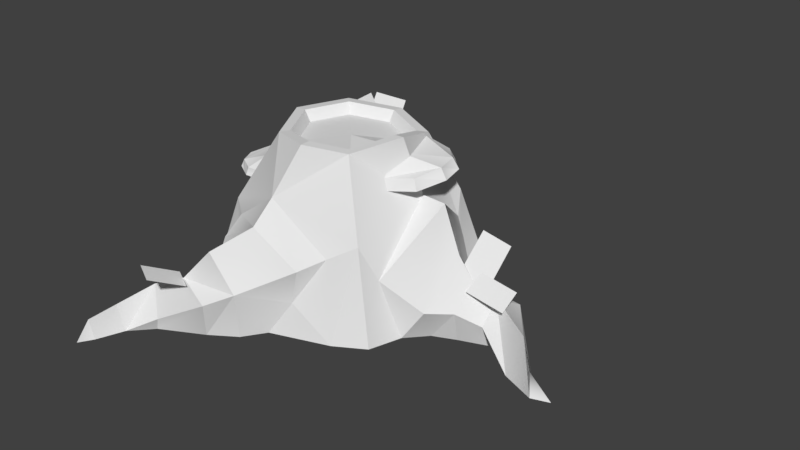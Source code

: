 # Source: Trunk.blend  (saved by Blender 2.78.0; exported with 4.5.12 LTS)
import bpy
from mathutils import Matrix  # noqa: F401  (used for matrix-valued properties, if any)

bpy.ops.wm.read_factory_settings(use_empty=True)
scene = bpy.context.scene
scene.name = 'Scene'

# ---- collections
col_collection_1 = bpy.data.collections.new('Collection 1'); scene.collection.children.link(col_collection_1)

# ---- world
world_world = bpy.data.worlds.new('World'); scene.world = world_world
world_world.color = (0.05088, 0.05088, 0.05088)
world_world.use_sun_shadow = False
world_world.sun_shadow_jitter_overblur = 0.0
world_world.cycles.sampling_method = 'MANUAL'

# ---- meshes
me_untitled_027 = bpy.data.meshes.new('Untitled.027')
me_untitled_027.from_pydata([(-0.3418, 0.2885, 0.03119), (-0.4026, 0.2586, 0.07123), (-0.3903, 0.2557, 0.1048), (-0.3181, 0.2839, 0.09646), (-0.3528, 0.2646, -0.0009615), (-0.3876, 0.2623, 0.02797), (-0.3509, 0.2541, 0.1288), (-0.3056, 0.2554, 0.1286), (0.01542, 0.3548, 0.01614), (0.09576, 0.3285, -0.0241), (0.08726, 0.3325, -0.07663), (-0.001094, 0.3612, -0.08589), (0.01018, 0.3111, 0.06746), (0.06864, 0.3158, 0.03519), (0.04313, 0.327, -0.1224), (-0.02259, 0.3239, -0.135), (-0.0581, 0.35, 0.09982), (-0.1283, 0.36, 0.135), (-0.01572, 0.3635, 0.01498), (-0.03307, 0.3407, -0.07204), (-0.1275, 0.3487, -0.1147), (-0.2281, 0.3506, -0.0883), (-0.2667, 0.3505, 0.004124), (-0.2114, 0.3501, 0.1021), (-0.1336, 0.3555, 0.01012), (-0.4102, 0.241, 0.07237), (-0.3575, 0.2423, 0.02255), (-0.3244, 0.235, 0.1136), (-0.3969, 0.2377, 0.1089), (-0.3935, 0.2452, 0.02513), (-0.3556, 0.2469, -0.006313), (-0.3044, 0.2375, 0.1345), (-0.3536, 0.2359, 0.1347), (0.1104, 0.3024, -0.02473), (0.02736, 0.2817, 0.03309), (0.004317, 0.2916, -0.1092), (0.1011, 0.307, -0.08183), (0.07956, 0.2892, 0.03983), (0.01601, 0.2845, 0.07491), (-0.01962, 0.2989, -0.1452), (0.05183, 0.302, -0.1315), (0.1676, 0.175, -0.08866), (0.2316, 0.1485, -0.1068), (0.1771, 0.1112, 0.01052), (0.241, 0.08393, -0.007662), (-0.2429, 0.3165, -0.3139), (-0.3064, 0.3343, -0.2764), (-0.202, 0.2564, -0.2171), (-0.2655, 0.274, -0.1796), (-0.2709, 0.3585, -0.2145), (-0.2789, 0.3498, -0.1586), (-0.2297, 0.2691, -0.2263), (-0.2377, 0.261, -0.1705), (-0.364, 0.1264, 0.4486), (-0.3129, 0.1186, 0.4737), (-0.3322, 0.08714, 0.3692), (-0.2812, 0.07929, 0.3942), (0.302, 0.09095, -0.03081), (0.3019, 0.06314, 0.02119), (0.2091, 0.1113, -0.02458), (0.209, 0.08374, 0.02743), (0.103, -0.03123, -0.1037), (0.09583, 0.1228, -0.1128), (0.1463, 0.06864, -0.07444), (0.1439, -0.03793, -0.05742), (0.1167, 0.2534, -0.0117), (0.1646, 0.1459, -0.004771), (0.06617, 0.1125, 0.1503), (0.1499, 0.03879, 0.09896), (0.1005, -0.0356, 0.1154), (0.1403, -0.04052, 0.06025), (0.3575, -0.0534, -0.008815), (0.3705, 0.04254, 0.03986), (0.4206, -0.0001826, 0.08784), (0.4215, -0.05563, 0.0675), (0.3468, -0.05413, 0.06487), (0.4293, -0.05572, 0.09713), (0.2689, 0.0169, -0.09796), (0.2701, -0.04734, -0.08449), (0.2578, 0.06516, -0.01917), (0.2538, 0.01066, 0.02538), (0.2582, -0.0505, -0.002943), (0.1949, -0.04236, -0.06853), (0.1976, 0.04616, -0.07), (0.2091, 0.09736, 0.001427), (0.198, 0.03425, 0.05243), (0.1907, -0.04548, 0.03007), (0.0558, 0.2564, -0.012), (0.06131, 0.1579, -0.1364), (-0.3524, 0.1256, -0.1236), (-0.3594, 0.07153, -0.2182), (-0.3481, -0.03717, -0.2302), (-0.3751, -0.02905, -0.158), (-0.2337, 0.265, -0.1984), (-0.2821, 0.1375, -0.2681), (-0.08711, 0.1522, -0.2499), (-0.194, 0.07044, -0.3163), (-0.3936, -0.05388, -0.4372), (-0.3658, 0.0008998, -0.4399), (-0.3964, -0.02265, -0.5356), (-0.427, -0.05718, -0.5389), (-0.3311, -0.0539, -0.4614), (-0.3834, -0.05713, -0.5414), (-0.3655, 0.009939, -0.3117), (-0.3671, -0.04756, -0.3284), (-0.2996, 0.05956, -0.3308), (-0.2541, 0.01269, -0.3666), (-0.2904, -0.04862, -0.3639), (-0.3383, 0.04227, -0.2617), (-0.3385, -0.04206, -0.2772), (-0.2639, 0.09992, -0.3004), (-0.2049, 0.04137, -0.3458), (-0.2376, -0.0437, -0.3364), (-0.2215, -0.03977, -0.303), (-0.2192, 0.305, -0.1578), (-0.08477, 0.05301, 0.266), (-0.06502, 0.1379, 0.2681), (-0.1717, 0.07888, 0.355), (-0.1775, -0.03487, 0.3424), (-0.1322, -0.02731, 0.297), (-0.19, 0.2067, 0.2699), (-0.2447, 0.161, 0.3532), (-0.3302, 0.1213, 0.232), (-0.3051, 0.05498, 0.297), (-0.312, -0.035, 0.2348), (-0.3165, -0.04169, 0.2985), (-0.4411, 0.007509, 0.4716), (-0.4612, -0.0101, 0.5356), (-0.4456, -0.0563, 0.5363), (-0.4186, -0.05463, 0.4713), (-0.465, -0.0543, 0.4677), (-0.4711, -0.05624, 0.5395), (-0.3687, -0.05333, 0.4202), (-0.3549, -0.01894, 0.427), (-0.3973, 0.04265, 0.3922), (-0.4421, 0.001266, 0.3844), (-0.4282, -0.05291, 0.3919), (-0.2299, 0.0493, 0.3964), (-0.2516, -0.04363, 0.3752), (-0.3053, 0.08669, 0.3807), (-0.3886, 0.01795, 0.3239), (-0.3717, -0.04761, 0.338), (-0.316, 0.1677, 0.1903), (-0.1755, 0.265, 0.2236), (-0.02332, 0.1621, 0.2185), (0.4711, -0.058, 0.07978), (-0.1839, -0.03401, -0.2683), (-0.4233, -0.058, -0.5684), (-0.4682, -0.058, 0.5684), (0.03832, 0.1993, 0.1849), (-0.03298, 0.3754, 0.1297), (-0.1266, 0.3873, 0.1766), (0.0235, 0.3933, 0.0166), (0.0003834, 0.363, -0.09938), (0.04441, 0.2112, -0.1665), (-0.1254, 0.3722, -0.1562), (-0.2595, 0.3748, -0.121), (-0.3956, 0.2107, 0.01037), (-0.311, 0.3749, 0.002129), (-0.3675, 0.1803, 0.1517), (-0.2373, 0.3738, 0.1327), (0.0975, -0.02261, -0.2215), (0.01638, -0.0218, 0.2546), (0.07943, -0.03093, 0.2019), (-0.4701, -0.01246, 0.009473), (-0.4369, -0.03172, 0.1786), (-0.05757, -0.02581, -0.2973), (-0.04861, 0.3764, 0.1111), (-0.1277, 0.387, 0.1507), (-0.000893, 0.3918, 0.01559), (-0.02042, 0.366, -0.08237), (-0.1267, 0.3743, -0.1304), (-0.24, 0.3766, -0.1007), (-0.2834, 0.3763, 0.00337), (-0.2212, 0.3759, 0.1136), (-0.0581, 0.35, 0.09982), (-0.1283, 0.36, 0.135), (-0.01572, 0.3635, 0.01498), (-0.03307, 0.3407, -0.07204), (-0.1275, 0.3487, -0.1147), (-0.2281, 0.3506, -0.0883), (-0.2667, 0.3505, 0.004124), (-0.2114, 0.3501, 0.1021)], [], [(2, 3, 0), (0, 1, 2), (1, 0, 4), (4, 5, 1), (3, 2, 6), (6, 7, 3), (10, 11, 8), (8, 9, 10), (9, 8, 12), (12, 13, 9), (11, 10, 14), (14, 15, 11), (17, 16, 24, 23), (16, 18, 24), (18, 19, 24), (24, 19, 20, 21), (24, 21, 22, 23), (27, 28, 25), (25, 26, 27), (26, 25, 29), (29, 30, 26), (28, 27, 31), (31, 32, 28), (35, 36, 33), (33, 34, 35), (34, 33, 37), (37, 38, 34), (36, 35, 39), (39, 40, 36), (5, 4, 30), (30, 29, 5), (13, 12, 38), (38, 37, 13), (1, 25, 28), (28, 2, 1), (2, 28, 32), (32, 6, 2), (25, 1, 5), (5, 29, 25), (9, 33, 36), (36, 10, 9), (10, 36, 40), (40, 14, 10), (33, 9, 13), (13, 37, 33), (7, 6, 32), (32, 31, 7), (15, 14, 40), (40, 39, 15), (41, 42, 44), (44, 43, 41), (45, 46, 48), (48, 47, 45), (49, 50, 52), (52, 51, 49), (53, 54, 56), (56, 55, 53), (57, 58, 60), (60, 59, 57), (62, 63, 61, 88), (61, 63, 64), (63, 62, 65, 66), (68, 66, 65, 67), (69, 68, 67), (68, 69, 70, 85), (73, 74, 71), (72, 73, 71, 77), (76, 73, 72), (75, 76, 72, 79), (77, 71, 78), (77, 79, 72), (79, 80, 75), (81, 75, 80), (77, 78, 82), (83, 77, 82, 64), (84, 79, 77, 83), (79, 84, 85, 80), (85, 86, 81, 80), (64, 63, 83), (84, 83, 63), (63, 66, 84), (84, 66, 68, 85), (70, 86, 85), (67, 65, 87), (65, 62, 88), (88, 87, 65), (91, 92, 89), (89, 90, 91), (93, 90, 89, 114), (93, 94, 90), (94, 93, 95, 96), (99, 100, 97), (98, 99, 97, 103), (102, 99, 98), (101, 102, 98, 105), (103, 97, 104), (103, 105, 98), (105, 106, 101), (107, 101, 106), (104, 109, 108, 103), (103, 108, 110, 105), (105, 110, 111, 106), (107, 106, 111, 112), (109, 91, 90), (90, 108, 109), (110, 108, 90, 94), (111, 110, 94, 96), (111, 96, 113), (113, 112, 111), (95, 93, 114), (115, 116, 117), (115, 117, 118, 119), (121, 117, 116, 120), (123, 121, 120), (120, 122, 123), (124, 123, 122), (124, 125, 123), (128, 129, 126, 127), (130, 127, 126, 135), (130, 131, 127), (129, 132, 133), (129, 133, 134), (134, 126, 129), (126, 134, 135), (136, 130, 135), (132, 138, 137, 133), (137, 139, 134, 133), (135, 134, 139, 140), (135, 140, 141, 136), (138, 118, 117), (117, 137, 138), (139, 137, 117), (117, 121, 139), (140, 139, 121), (121, 123, 140), (141, 140, 123), (123, 125, 141), (120, 143, 142), (142, 122, 120), (116, 144, 143, 120), (124, 122, 142), (74, 73, 145), (73, 76, 145), (96, 95, 146, 113), (100, 99, 147), (99, 102, 147), (128, 127, 148), (127, 131, 148), (115, 144, 116), (149, 150, 143, 144), (143, 150, 151), (149, 67, 87, 150), (87, 152, 150), (153, 152, 87, 88), (88, 154, 153), (155, 153, 154, 95), (155, 95, 114, 156), (89, 156, 114), (158, 156, 89, 157), (160, 158, 157, 159), (159, 142, 143, 160), (143, 151, 160), (154, 88, 61, 161), (149, 162, 163), (159, 157, 164, 165), (164, 157, 89, 92), (146, 95, 166), (161, 166, 95, 154), (159, 165, 124, 142), (163, 69, 67, 149), (162, 149, 144, 115), (115, 119, 162), (167, 168, 151, 150), (169, 167, 150, 152), (170, 169, 152, 153), (171, 170, 153, 155), (172, 171, 155, 156), (173, 172, 156, 158), (174, 173, 158, 160), (168, 174, 160, 151), (175, 176, 168, 167), (177, 175, 167, 169), (178, 177, 169, 170), (179, 178, 170, 171), (180, 179, 171, 172), (181, 180, 172, 173), (182, 181, 173, 174), (176, 182, 174, 168)])
_k = set([(16, 17), (16, 18), (17, 23), (18, 19), (19, 20), (20, 21), (21, 22), (22, 23), (150, 151), (150, 152), (151, 160), (152, 153), (153, 155), (155, 156), (156, 158), (158, 160), (167, 168), (167, 169), (168, 174), (169, 170), (170, 171), (171, 172), (172, 173), (173, 174), (175, 176), (175, 177), (176, 182), (177, 178), (178, 179), (179, 180), (180, 181), (181, 182)])
me_untitled_027.attributes.new('sharp_edge', 'BOOLEAN', 'EDGE').data.foreach_set('value', [ (min(e.vertices), max(e.vertices)) in _k for e in me_untitled_027.edges])
_uv = me_untitled_027.uv_layers.new(name='map1')
_uv.uv.foreach_set('vector', [0.3039, 0.4589, 0.2502, 0.4724, 0.2508, 0.4161, 0.2508, 0.4161, 0.3043, 0.4265, 0.3039, 0.4589, 0.3043, 0.4265, 0.2508, 0.4161, 0.2512, 0.3895, 0.2512, 0.3895, 0.2817, 0.3946, 0.3043, 0.4265, 0.2502, 0.4724, 0.3039, 0.4589, 0.2801, 0.4886, 0.2801, 0.4886, 0.2505, 0.4965, 0.2502, 0.4724, 0.3039, 0.4589, 0.2502, 0.4724, 0.2508, 0.4161, 0.2508, 0.4161, 0.3043, 0.4265, 0.3039, 0.4589, 0.3043, 0.4265, 0.2508, 0.4161, 0.2512, 0.3895, 0.2512, 0.3895, 0.2817, 0.3946, 0.3043, 0.4265, 0.2502, 0.4724, 0.3039, 0.4589, 0.2801, 0.4886, 0.2801, 0.4886, 0.2505, 0.4965, 0.2502, 0.4724, 0.08032, 0.1979, 0.04178, 0.1611, 0.1156, 0.1291, 0.1399, 0.2049, 0.04178, 0.1611, 0.03879, 0.09953, 0.1156, 0.1291, 0.03879, 0.09953, 0.07808, 0.05655, 0.1156, 0.1291, 0.1156, 0.1291, 0.07808, 0.05655, 0.1484, 0.05153, 0.199, 0.09577, 0.1156, 0.1291, 0.199, 0.09577, 0.1993, 0.1608, 0.1399, 0.2049, 0.2543, 0.4826, 0.3105, 0.46, 0.3108, 0.4253, 0.3108, 0.4253, 0.2552, 0.4043, 0.2543, 0.4826, 0.2552, 0.4043, 0.3108, 0.4253, 0.2869, 0.3896, 0.2869, 0.3896, 0.2529, 0.3849, 0.2552, 0.4043, 0.3105, 0.46, 0.2543, 0.4826, 0.2522, 0.5008, 0.2522, 0.5008, 0.2852, 0.4926, 0.3105, 0.46, 0.2543, 0.4826, 0.3105, 0.46, 0.3108, 0.4253, 0.3108, 0.4253, 0.2552, 0.4043, 0.2543, 0.4826, 0.2552, 0.4043, 0.3108, 0.4253, 0.2869, 0.3896, 0.2869, 0.3896, 0.2529, 0.3849, 0.2552, 0.4043, 0.3105, 0.46, 0.2543, 0.4826, 0.2522, 0.5008, 0.2522, 0.5008, 0.2852, 0.4926, 0.3105, 0.46, 0.2817, 0.3946, 0.2512, 0.3895, 0.2529, 0.3849, 0.2529, 0.3849, 0.2869, 0.3896, 0.2817, 0.3946, 0.2817, 0.3946, 0.2512, 0.3895, 0.2529, 0.3849, 0.2529, 0.3849, 0.2869, 0.3896, 0.2817, 0.3946, 0.3043, 0.4265, 0.3108, 0.4253, 0.3105, 0.46, 0.3105, 0.46, 0.3039, 0.4589, 0.3043, 0.4265, 0.3039, 0.4589, 0.3105, 0.46, 0.2852, 0.4926, 0.2852, 0.4926, 0.2801, 0.4886, 0.3039, 0.4589, 0.3108, 0.4253, 0.3043, 0.4265, 0.2817, 0.3946, 0.2817, 0.3946, 0.2869, 0.3896, 0.3108, 0.4253, 0.3043, 0.4265, 0.3108, 0.4253, 0.3105, 0.46, 0.3105, 0.46, 0.3039, 0.4589, 0.3043, 0.4265, 0.3039, 0.4589, 0.3105, 0.46, 0.2852, 0.4926, 0.2852, 0.4926, 0.2801, 0.4886, 0.3039, 0.4589, 0.3108, 0.4253, 0.3043, 0.4265, 0.2817, 0.3946, 0.2817, 0.3946, 0.2869, 0.3896, 0.3108, 0.4253, 0.2505, 0.4965, 0.2801, 0.4886, 0.2852, 0.4926, 0.2852, 0.4926, 0.2522, 0.5008, 0.2505, 0.4965, 0.2505, 0.4965, 0.2801, 0.4886, 0.2852, 0.4926, 0.2852, 0.4926, 0.2522, 0.5008, 0.2505, 0.4965, 0.3692, 0.4596, 0.3948, 0.4596, 0.3948, 0.5, 0.3948, 0.5, 0.3692, 0.5, 0.3692, 0.4596, 0.3692, 0.4596, 0.3948, 0.4596, 0.3948, 0.5, 0.3948, 0.5, 0.3692, 0.5, 0.3692, 0.4596, 0.3692, 0.4596, 0.3948, 0.4596, 0.3948, 0.5, 0.3948, 0.5, 0.3692, 0.5, 0.3692, 0.4596, 0.3692, 0.4596, 0.3948, 0.4596, 0.3948, 0.5, 0.3948, 0.5, 0.3692, 0.5, 0.3692, 0.4596, 0.3692, 0.4596, 0.3948, 0.4596, 0.3948, 0.5, 0.3948, 0.5, 0.3692, 0.5, 0.3692, 0.4596, 0.2523, 0.7034, 0.2493, 0.6844, 0.2833, 0.6891, 0.2524, 0.7159, 0.2833, 0.6891, 0.2493, 0.6844, 0.2727, 0.6757, 0.2493, 0.6844, 0.2523, 0.7034, 0.2231, 0.7184, 0.2223, 0.6889, 0.1865, 0.6747, 0.2223, 0.6889, 0.2231, 0.7184, 0.1875, 0.7013, 0.1606, 0.6731, 0.1865, 0.6747, 0.1875, 0.7013, 0.1865, 0.6747, 0.1606, 0.6731, 0.1705, 0.6592, 0.1986, 0.664, 0.219, 0.6053, 0.2296, 0.5973, 0.245, 0.6187, 0.22, 0.6247, 0.219, 0.6053, 0.245, 0.6187, 0.2437, 0.6527, 0.2096, 0.5957, 0.219, 0.6053, 0.22, 0.6247, 0.1989, 0.6163, 0.2096, 0.5957, 0.22, 0.6247, 0.2213, 0.6576, 0.2437, 0.6527, 0.245, 0.6187, 0.2566, 0.6461, 0.2437, 0.6527, 0.2213, 0.6576, 0.22, 0.6247, 0.2213, 0.6576, 0.2044, 0.6486, 0.1989, 0.6163, 0.1897, 0.6374, 0.1989, 0.6163, 0.2044, 0.6486, 0.2437, 0.6527, 0.2566, 0.6461, 0.2648, 0.6646, 0.2431, 0.6711, 0.2437, 0.6527, 0.2648, 0.6646, 0.2727, 0.6757, 0.2191, 0.6726, 0.2213, 0.6576, 0.2437, 0.6527, 0.2431, 0.6711, 0.2213, 0.6576, 0.2191, 0.6726, 0.1986, 0.664, 0.2044, 0.6486, 0.1986, 0.664, 0.1816, 0.6507, 0.1897, 0.6374, 0.2044, 0.6486, 0.2727, 0.6757, 0.2493, 0.6844, 0.2431, 0.6711, 0.2191, 0.6726, 0.2431, 0.6711, 0.2493, 0.6844, 0.2493, 0.6844, 0.2223, 0.6889, 0.2191, 0.6726, 0.2191, 0.6726, 0.2223, 0.6889, 0.1865, 0.6747, 0.1986, 0.664, 0.1705, 0.6592, 0.1816, 0.6507, 0.1986, 0.664, 0.1875, 0.7013, 0.2231, 0.7184, 0.225, 0.7347, 0.2231, 0.7184, 0.2523, 0.7034, 0.2524, 0.7159, 0.2524, 0.7159, 0.225, 0.7347, 0.2231, 0.7184, 0.3604, 0.6771, 0.3747, 0.6901, 0.3656, 0.7184, 0.3656, 0.7184, 0.3491, 0.694, 0.3604, 0.6771, 0.3335, 0.7344, 0.3491, 0.694, 0.3656, 0.7184, 0.3369, 0.7491, 0.3335, 0.7344, 0.3275, 0.6976, 0.3491, 0.694, 0.3275, 0.6976, 0.3335, 0.7344, 0.2898, 0.7073, 0.2984, 0.6805, 0.3228, 0.614, 0.331, 0.6075, 0.3343, 0.6339, 0.3214, 0.6382, 0.3228, 0.614, 0.3343, 0.6339, 0.3361, 0.6665, 0.3163, 0.6087, 0.3228, 0.614, 0.3214, 0.6382, 0.3082, 0.6292, 0.3163, 0.6087, 0.3214, 0.6382, 0.3202, 0.6725, 0.3361, 0.6665, 0.3343, 0.6339, 0.3444, 0.6574, 0.3361, 0.6665, 0.3202, 0.6725, 0.3214, 0.6382, 0.3202, 0.6725, 0.3031, 0.6601, 0.3082, 0.6292, 0.293, 0.6435, 0.3082, 0.6292, 0.3031, 0.6601, 0.3444, 0.6574, 0.3515, 0.6692, 0.341, 0.6817, 0.3361, 0.6665, 0.3361, 0.6665, 0.341, 0.6817, 0.3185, 0.6862, 0.3202, 0.6725, 0.3202, 0.6725, 0.3185, 0.6862, 0.2985, 0.6712, 0.3031, 0.6601, 0.293, 0.6435, 0.3031, 0.6601, 0.2985, 0.6712, 0.2858, 0.6529, 0.3515, 0.6692, 0.3604, 0.6771, 0.3491, 0.694, 0.3491, 0.694, 0.341, 0.6817, 0.3515, 0.6692, 0.3185, 0.6862, 0.341, 0.6817, 0.3491, 0.694, 0.3275, 0.6976, 0.2985, 0.6712, 0.3185, 0.6862, 0.3275, 0.6976, 0.2984, 0.6805, 0.2985, 0.6712, 0.2984, 0.6805, 0.2779, 0.6558, 0.2779, 0.6558, 0.2858, 0.6529, 0.2985, 0.6712, 0.2898, 0.7073, 0.3335, 0.7344, 0.3369, 0.7491, 0.1827, 0.6835, 0.1632, 0.6958, 0.1496, 0.6702, 0.1827, 0.6835, 0.1496, 0.6702, 0.1695, 0.6497, 0.1823, 0.6601, 0.1224, 0.6799, 0.1496, 0.6702, 0.1632, 0.6958, 0.1237, 0.7092, 0.09258, 0.6704, 0.1224, 0.6799, 0.1237, 0.7092, 0.1237, 0.7092, 0.08881, 0.6923, 0.09258, 0.6704, 0.06294, 0.6724, 0.09258, 0.6704, 0.08881, 0.6923, 0.06294, 0.6724, 0.07242, 0.6602, 0.09258, 0.6704, 0.1107, 0.5903, 0.1188, 0.6075, 0.1035, 0.6127, 0.1023, 0.5971, 0.08762, 0.6063, 0.1023, 0.5971, 0.1035, 0.6127, 0.09304, 0.6297, 0.08762, 0.6063, 0.09569, 0.5884, 0.1023, 0.5971, 0.1188, 0.6075, 0.1304, 0.6198, 0.1252, 0.6277, 0.1188, 0.6075, 0.1252, 0.6277, 0.1066, 0.6361, 0.1066, 0.6361, 0.1035, 0.6127, 0.1188, 0.6075, 0.1035, 0.6127, 0.1066, 0.6361, 0.09304, 0.6297, 0.08059, 0.626, 0.08762, 0.6063, 0.09304, 0.6297, 0.1304, 0.6198, 0.1546, 0.6366, 0.1403, 0.6557, 0.1252, 0.6277, 0.1403, 0.6557, 0.1178, 0.6578, 0.1066, 0.6361, 0.1252, 0.6277, 0.09304, 0.6297, 0.1066, 0.6361, 0.1178, 0.6578, 0.09205, 0.6479, 0.09304, 0.6297, 0.09205, 0.6479, 0.07608, 0.6447, 0.08059, 0.626, 0.1546, 0.6366, 0.1695, 0.6497, 0.1496, 0.6702, 0.1496, 0.6702, 0.1403, 0.6557, 0.1546, 0.6366, 0.1178, 0.6578, 0.1403, 0.6557, 0.1496, 0.6702, 0.1496, 0.6702, 0.1224, 0.6799, 0.1178, 0.6578, 0.09205, 0.6479, 0.1178, 0.6578, 0.1224, 0.6799, 0.1224, 0.6799, 0.09258, 0.6704, 0.09205, 0.6479, 0.07608, 0.6447, 0.09205, 0.6479, 0.09258, 0.6704, 0.09258, 0.6704, 0.07242, 0.6602, 0.07608, 0.6447, 0.1237, 0.7092, 0.1219, 0.7236, 0.08833, 0.7068, 0.08833, 0.7068, 0.08881, 0.6923, 0.1237, 0.7092, 0.1632, 0.6958, 0.1621, 0.7117, 0.1219, 0.7236, 0.1237, 0.7092, 0.06294, 0.6724, 0.08881, 0.6923, 0.08833, 0.7068, 0.2296, 0.5973, 0.219, 0.6053, 0.2192, 0.589, 0.219, 0.6053, 0.2096, 0.5957, 0.2192, 0.589, 0.2984, 0.6805, 0.2898, 0.7073, 0.2691, 0.6627, 0.2779, 0.6558, 0.331, 0.6075, 0.3228, 0.614, 0.3265, 0.6026, 0.3228, 0.614, 0.3163, 0.6087, 0.3265, 0.6026, 0.1107, 0.5903, 0.1023, 0.5971, 0.102, 0.5844, 0.1023, 0.5971, 0.09569, 0.5884, 0.102, 0.5844, 0.1827, 0.6835, 0.1621, 0.7117, 0.1632, 0.6958, 0.179, 0.7205, 0.17, 0.7614, 0.1219, 0.7236, 0.1621, 0.7117, 0.1219, 0.7236, 0.17, 0.7614, 0.1335, 0.755, 0.179, 0.7205, 0.1875, 0.7013, 0.225, 0.7347, 0.17, 0.7614, 0.225, 0.7347, 0.2164, 0.7648, 0.17, 0.7614, 0.259, 0.7628, 0.2164, 0.7648, 0.225, 0.7347, 0.2524, 0.7159, 0.2524, 0.7159, 0.2663, 0.7248, 0.259, 0.7628, 0.3073, 0.7637, 0.259, 0.7628, 0.2663, 0.7248, 0.2898, 0.7073, 0.3073, 0.7637, 0.2898, 0.7073, 0.3369, 0.7491, 0.355, 0.77, 0.3656, 0.7184, 0.355, 0.77, 0.3369, 0.7491, 0.04577, 0.7552, 0.008659, 0.7691, 0.01168, 0.7114, 0.0433, 0.7155, 0.09233, 0.7539, 0.04577, 0.7552, 0.0433, 0.7155, 0.07354, 0.7058, 0.07354, 0.7058, 0.08833, 0.7068, 0.1219, 0.7236, 0.09233, 0.7539, 0.1219, 0.7236, 0.1335, 0.755, 0.09233, 0.7539, 0.2663, 0.7248, 0.2524, 0.7159, 0.2074, 0.6806, 0.2319, 0.6655, 0.179, 0.7205, 0.1598, 0.6641, 0.1794, 0.6636, 0.07354, 0.7058, 0.0433, 0.7155, 0.04701, 0.6616, 0.08775, 0.6569, 0.04701, 0.6616, 0.0433, 0.7155, 0.01168, 0.7114, 0.007088, 0.6773, 0.3058, 0.6678, 0.2898, 0.7073, 0.2734, 0.6627, 0.2319, 0.6655, 0.2734, 0.6627, 0.2898, 0.7073, 0.2663, 0.7248, 0.07354, 0.7058, 0.08775, 0.6569, 0.1199, 0.6663, 0.08833, 0.7068, 0.1794, 0.6636, 0.203, 0.6678, 0.1875, 0.7013, 0.179, 0.7205, 0.1598, 0.6641, 0.179, 0.7205, 0.1621, 0.7117, 0.1356, 0.6859, 0.1356, 0.6859, 0.1207, 0.6687, 0.1598, 0.6641, 0.1704, 0.767, 0.1333, 0.7614, 0.1335, 0.755, 0.17, 0.7614, 0.2157, 0.7706, 0.1704, 0.767, 0.17, 0.7614, 0.2164, 0.7648, 0.2579, 0.7694, 0.2157, 0.7706, 0.2164, 0.7648, 0.259, 0.7628, 0.3048, 0.7696, 0.2579, 0.7694, 0.259, 0.7628, 0.3073, 0.7637, 0.3514, 0.7756, 0.3048, 0.7696, 0.3073, 0.7637, 0.355, 0.77, 0.04774, 0.7607, 0.01248, 0.7726, 0.008659, 0.7691, 0.04577, 0.7552, 0.09317, 0.7597, 0.04774, 0.7607, 0.04577, 0.7552, 0.09233, 0.7539, 0.1333, 0.7614, 0.09317, 0.7597, 0.09233, 0.7539, 0.1335, 0.755, 0.1693, 0.5236, 0.1329, 0.5185, 0.1333, 0.5112, 0.1704, 0.5169, 0.2163, 0.5277, 0.1693, 0.5236, 0.1704, 0.5169, 0.2157, 0.5204, 0.2586, 0.5262, 0.2163, 0.5277, 0.2157, 0.5204, 0.2579, 0.5193, 0.303, 0.5266, 0.2586, 0.5262, 0.2579, 0.5193, 0.3048, 0.5195, 0.3471, 0.5323, 0.303, 0.5266, 0.3048, 0.5195, 0.3514, 0.5255, 0.04936, 0.517, 0.01603, 0.5272, 0.01248, 0.5225, 0.04774, 0.5106, 0.093, 0.5162, 0.04936, 0.517, 0.04774, 0.5106, 0.09317, 0.5095, 0.1329, 0.5185, 0.093, 0.5162, 0.09317, 0.5095, 0.1333, 0.5112])
_uv.active_render = True
_uv = me_untitled_027.uv_layers.new(name='uvSet')
_uv.uv.foreach_set('vector', [0.8037, 0.9043, 0.8397, 0.8853, 0.835, 0.9504, 0.835, 0.9504, 0.7944, 0.9266, 0.8037, 0.9043, 0.7944, 0.9266, 0.835, 0.9504, 0.8137, 0.9813, 0.8137, 0.9813, 0.794, 0.9575, 0.7944, 0.9266, 0.8397, 0.8853, 0.8037, 0.9043, 0.8059, 0.8731, 0.8059, 0.8731, 0.8276, 0.8506, 0.8397, 0.8853, 0.9208, 0.8276, 0.9651, 0.7909, 0.9752, 0.8903, 0.9752, 0.8903, 0.9127, 0.8647, 0.9208, 0.8276, 0.9127, 0.8647, 0.9752, 0.8903, 0.9502, 0.9418, 0.9502, 0.9418, 0.9185, 0.9097, 0.9127, 0.8647, 0.9651, 0.7909, 0.9208, 0.8276, 0.914, 0.7831, 0.914, 0.7831, 0.9358, 0.7433, 0.9651, 0.7909, 0.1576, 0.9475, 0.119, 0.9879, 0.08539, 0.9105, 0.1649, 0.8849, 0.119, 0.9879, 0.05434, 0.991, 0.08539, 0.9105, 0.05434, 0.991, 0.009238, 0.9498, 0.08539, 0.9105, 0.08539, 0.9105, 0.009238, 0.9498, 0.003968, 0.8761, 0.05039, 0.8229, 0.08539, 0.9105, 0.05039, 0.8229, 0.1186, 0.8226, 0.1649, 0.8849, 0.7607, 0.863, 0.7914, 0.9002, 0.7817, 0.9237, 0.7817, 0.9237, 0.7515, 0.9524, 0.7607, 0.863, 0.7515, 0.9524, 0.7817, 0.9237, 0.7792, 0.9576, 0.7792, 0.9576, 0.7524, 0.9735, 0.7515, 0.9524, 0.7914, 0.9002, 0.7607, 0.863, 0.7697, 0.8438, 0.7697, 0.8438, 0.7922, 0.8676, 0.7914, 0.9002, 0.8435, 0.7849, 0.9028, 0.8276, 0.8956, 0.8625, 0.8956, 0.8625, 0.8529, 0.9101, 0.8435, 0.7849, 0.8529, 0.9101, 0.8956, 0.8625, 0.8968, 0.9116, 0.8968, 0.9116, 0.857, 0.9413, 0.8529, 0.9101, 0.9028, 0.8276, 0.8435, 0.7849, 0.8487, 0.751, 0.8487, 0.751, 0.8917, 0.7791, 0.9028, 0.8276, 0.794, 0.9575, 0.8137, 0.9813, 0.8025, 0.9889, 0.8025, 0.9889, 0.7792, 0.9576, 0.794, 0.9575, 0.9185, 0.9097, 0.9502, 0.9418, 0.9357, 0.9574, 0.9357, 0.9574, 0.8968, 0.9116, 0.9185, 0.9097, 0.7944, 0.9266, 0.7817, 0.9237, 0.7914, 0.9002, 0.7914, 0.9002, 0.8037, 0.9043, 0.7944, 0.9266, 0.8037, 0.9043, 0.7914, 0.9002, 0.7922, 0.8676, 0.7922, 0.8676, 0.8059, 0.8731, 0.8037, 0.9043, 0.7817, 0.9237, 0.7944, 0.9266, 0.794, 0.9575, 0.794, 0.9575, 0.7792, 0.9576, 0.7817, 0.9237, 0.9127, 0.8647, 0.8956, 0.8625, 0.9028, 0.8276, 0.9028, 0.8276, 0.9208, 0.8276, 0.9127, 0.8647, 0.9208, 0.8276, 0.9028, 0.8276, 0.8917, 0.7791, 0.8917, 0.7791, 0.914, 0.7831, 0.9208, 0.8276, 0.8956, 0.8625, 0.9127, 0.8647, 0.9185, 0.9097, 0.9185, 0.9097, 0.8968, 0.9116, 0.8956, 0.8625, 0.8276, 0.8506, 0.8059, 0.8731, 0.7922, 0.8676, 0.7922, 0.8676, 0.8173, 0.8417, 0.8276, 0.8506, 0.9358, 0.7433, 0.914, 0.7831, 0.8917, 0.7791, 0.8917, 0.7791, 0.9174, 0.7332, 0.9358, 0.7433, 0.1703, 0.9034, 0.2195, 0.9034, 0.2195, 0.981, 0.2195, 0.981, 0.1703, 0.981, 0.1703, 0.9034, 0.4619, 0.8409, 0.515, 0.8409, 0.515, 0.9248, 0.515, 0.9248, 0.4619, 0.9248, 0.4619, 0.8409, 0.5245, 0.9101, 0.5651, 0.9101, 0.5651, 0.9741, 0.5651, 0.9741, 0.5245, 0.9741, 0.5245, 0.9101, 0.229, 0.929, 0.2696, 0.929, 0.2696, 0.9931, 0.2696, 0.9931, 0.229, 0.9931, 0.229, 0.929, 0.7026, 0.9113, 0.7432, 0.9113, 0.7432, 0.9753, 0.7432, 0.9753, 0.7026, 0.9753, 0.7026, 0.9113, 0.697, 0.8675, 0.6989, 0.8069, 0.7799, 0.8203, 0.6949, 0.9038, 0.7799, 0.8203, 0.6989, 0.8069, 0.7641, 0.7753, 0.6989, 0.8069, 0.697, 0.8675, 0.6266, 0.9147, 0.63, 0.8253, 0.5494, 0.7765, 0.63, 0.8253, 0.6266, 0.9147, 0.5355, 0.8583, 0.4912, 0.7583, 0.5494, 0.7765, 0.5355, 0.8583, 0.5494, 0.7765, 0.4912, 0.7583, 0.5161, 0.7194, 0.5804, 0.7413, 0.6298, 0.5493, 0.6598, 0.524, 0.7012, 0.5934, 0.6376, 0.6089, 0.6298, 0.5493, 0.7012, 0.5934, 0.7002, 0.7027, 0.6084, 0.5152, 0.6298, 0.5493, 0.6376, 0.6089, 0.5823, 0.5849, 0.6084, 0.5152, 0.6376, 0.6089, 0.6415, 0.7154, 0.7002, 0.7027, 0.7012, 0.5934, 0.7347, 0.6795, 0.7002, 0.7027, 0.6415, 0.7154, 0.6376, 0.6089, 0.6415, 0.7154, 0.5965, 0.689, 0.5823, 0.5849, 0.559, 0.6553, 0.5823, 0.5849, 0.5965, 0.689, 0.7002, 0.7027, 0.7347, 0.6795, 0.7507, 0.7389, 0.6926, 0.7612, 0.7002, 0.7027, 0.7507, 0.7389, 0.7641, 0.7753, 0.6299, 0.7685, 0.6415, 0.7154, 0.7002, 0.7027, 0.6926, 0.7612, 0.6415, 0.7154, 0.6299, 0.7685, 0.5804, 0.7413, 0.5965, 0.689, 0.5804, 0.7413, 0.541, 0.6935, 0.559, 0.6553, 0.5965, 0.689, 0.7641, 0.7753, 0.6989, 0.8069, 0.6926, 0.7612, 0.6299, 0.7685, 0.6926, 0.7612, 0.6989, 0.8069, 0.6989, 0.8069, 0.63, 0.8253, 0.6299, 0.7685, 0.6299, 0.7685, 0.63, 0.8253, 0.5494, 0.7765, 0.5804, 0.7413, 0.5161, 0.7194, 0.541, 0.6935, 0.5804, 0.7413, 0.5355, 0.8583, 0.6266, 0.9147, 0.6241, 0.9623, 0.6266, 0.9147, 0.697, 0.8675, 0.6949, 0.9038, 0.6949, 0.9038, 0.6241, 0.9623, 0.6266, 0.9147, 0.9587, 0.4878, 0.996, 0.523, 0.9708, 0.6331, 0.9708, 0.6331, 0.932, 0.5568, 0.9587, 0.4878, 0.8787, 0.7113, 0.932, 0.5568, 0.9708, 0.6331, 0.8842, 0.7598, 0.8787, 0.7113, 0.8727, 0.5869, 0.932, 0.5568, 0.8727, 0.5869, 0.8787, 0.7113, 0.784, 0.645, 0.8017, 0.547, 0.8521, 0.3047, 0.8726, 0.2811, 0.8889, 0.3611, 0.8553, 0.3835, 0.8521, 0.3047, 0.8889, 0.3611, 0.8992, 0.4688, 0.8328, 0.2927, 0.8521, 0.3047, 0.8553, 0.3835, 0.8162, 0.3665, 0.8328, 0.2927, 0.8553, 0.3835, 0.8561, 0.5008, 0.8992, 0.4688, 0.8889, 0.3611, 0.9203, 0.432, 0.8992, 0.4688, 0.8561, 0.5008, 0.8553, 0.3835, 0.8561, 0.5008, 0.8105, 0.4742, 0.8162, 0.3665, 0.7812, 0.4293, 0.8162, 0.3665, 0.8105, 0.4742, 0.9203, 0.432, 0.9395, 0.4646, 0.9101, 0.5189, 0.8992, 0.4688, 0.8992, 0.4688, 0.9101, 0.5189, 0.8515, 0.5516, 0.8561, 0.5008, 0.8561, 0.5008, 0.8515, 0.5516, 0.8006, 0.5156, 0.8105, 0.4742, 0.7812, 0.4293, 0.8105, 0.4742, 0.8006, 0.5156, 0.7658, 0.4644, 0.9395, 0.4646, 0.9587, 0.4878, 0.932, 0.5568, 0.932, 0.5568, 0.9101, 0.5189, 0.9395, 0.4646, 0.8515, 0.5516, 0.9101, 0.5189, 0.932, 0.5568, 0.8727, 0.5869, 0.8006, 0.5156, 0.8515, 0.5516, 0.8727, 0.5869, 0.8017, 0.547, 0.8006, 0.5156, 0.8017, 0.547, 0.7485, 0.4816, 0.7485, 0.4816, 0.7658, 0.4644, 0.8006, 0.5156, 0.784, 0.645, 0.8787, 0.7113, 0.8842, 0.7598, 0.7876, 0.3906, 0.7478, 0.4236, 0.7201, 0.3332, 0.7876, 0.3906, 0.7201, 0.3332, 0.7741, 0.277, 0.8026, 0.3193, 0.6582, 0.3484, 0.7201, 0.3332, 0.7478, 0.4236, 0.6641, 0.4518, 0.5885, 0.2867, 0.6582, 0.3484, 0.6641, 0.4518, 0.6641, 0.4518, 0.5791, 0.3667, 0.5885, 0.2867, 0.5206, 0.2686, 0.5885, 0.2867, 0.5791, 0.3667, 0.5206, 0.2686, 0.5399, 0.2318, 0.5885, 0.2867, 0.6528, 0.03274, 0.667, 0.0942, 0.6273, 0.09793, 0.6294, 0.04668, 0.5896, 0.06368, 0.6294, 0.04668, 0.6273, 0.09793, 0.5955, 0.1447, 0.5896, 0.06368, 0.6144, 0.01417, 0.6294, 0.04668, 0.667, 0.0942, 0.6881, 0.1457, 0.6722, 0.1674, 0.667, 0.0942, 0.6722, 0.1674, 0.6245, 0.1796, 0.6245, 0.1796, 0.6273, 0.09793, 0.667, 0.0942, 0.6273, 0.09793, 0.6245, 0.1796, 0.5955, 0.1447, 0.5656, 0.1217, 0.5896, 0.06368, 0.5955, 0.1447, 0.6881, 0.1457, 0.7384, 0.2238, 0.6997, 0.2796, 0.6722, 0.1674, 0.6997, 0.2796, 0.6457, 0.2668, 0.6245, 0.1796, 0.6722, 0.1674, 0.5955, 0.1447, 0.6245, 0.1796, 0.6457, 0.2668, 0.5868, 0.2052, 0.5955, 0.1447, 0.5868, 0.2052, 0.55, 0.1807, 0.5656, 0.1217, 0.7384, 0.2238, 0.7741, 0.277, 0.7201, 0.3332, 0.7201, 0.3332, 0.6997, 0.2796, 0.7384, 0.2238, 0.6457, 0.2668, 0.6997, 0.2796, 0.7201, 0.3332, 0.7201, 0.3332, 0.6582, 0.3484, 0.6457, 0.2668, 0.5868, 0.2052, 0.6457, 0.2668, 0.6582, 0.3484, 0.6582, 0.3484, 0.5885, 0.2867, 0.5868, 0.2052, 0.55, 0.1807, 0.5868, 0.2052, 0.5885, 0.2867, 0.5885, 0.2867, 0.5399, 0.2318, 0.55, 0.1807, 0.6641, 0.4518, 0.6627, 0.5043, 0.5765, 0.4184, 0.5765, 0.4184, 0.5791, 0.3667, 0.6641, 0.4518, 0.7478, 0.4236, 0.7547, 0.4606, 0.6627, 0.5043, 0.6641, 0.4518, 0.5206, 0.2686, 0.5791, 0.3667, 0.5765, 0.4184, 0.6598, 0.524, 0.6298, 0.5493, 0.6337, 0.4934, 0.6298, 0.5493, 0.6084, 0.5152, 0.6337, 0.4934, 0.8017, 0.547, 0.784, 0.645, 0.73, 0.51, 0.7485, 0.4816, 0.8726, 0.2811, 0.8521, 0.3047, 0.858, 0.2662, 0.8521, 0.3047, 0.8328, 0.2927, 0.858, 0.2662, 0.6528, 0.03274, 0.6294, 0.04668, 0.6318, 0.005538, 0.6294, 0.04668, 0.6144, 0.01417, 0.6318, 0.005538, 0.7876, 0.3906, 0.7547, 0.4606, 0.7478, 0.4236, 0.1615, 0.4622, 0.2873, 0.4774, 0.2272, 0.6035, 0.1341, 0.5122, 0.2272, 0.6035, 0.2873, 0.4774, 0.2965, 0.5457, 0.1615, 0.4622, 0.1129, 0.4228, 0.2416, 0.3446, 0.2873, 0.4774, 0.2416, 0.3446, 0.3131, 0.3986, 0.2873, 0.4774, 0.3414, 0.327, 0.3131, 0.3986, 0.2416, 0.3446, 0.2306, 0.2337, 0.2306, 0.2337, 0.2718, 0.2351, 0.3414, 0.327, 0.4205, 0.278, 0.3414, 0.327, 0.2718, 0.2351, 0.338, 0.1425, 0.4205, 0.278, 0.338, 0.1425, 0.4687, 0.219, 0.5128, 0.2583, 0.5364, 0.08334, 0.5128, 0.2583, 0.4687, 0.219, 0.4122, 0.6748, 0.5024, 0.6874, 0.4451, 0.8563, 0.3619, 0.7862, 0.333, 0.6131, 0.4122, 0.6748, 0.3619, 0.7862, 0.269, 0.7505, 0.269, 0.7505, 0.2333, 0.7234, 0.2272, 0.6035, 0.333, 0.6131, 0.2272, 0.6035, 0.2965, 0.5457, 0.333, 0.6131, 0.2718, 0.2351, 0.2306, 0.2337, 0.1138, 0.1772, 0.1627, 0.1113, 0.1615, 0.4622, 0.00416, 0.4933, 0.008176, 0.4359, 0.269, 0.7505, 0.3619, 0.7862, 0.302, 0.9341, 0.1938, 0.8798, 0.302, 0.9341, 0.3619, 0.7862, 0.4451, 0.8563, 0.4331, 0.9635, 0.3433, 0.003956, 0.338, 0.1425, 0.2613, 0.04143, 0.1627, 0.1113, 0.2613, 0.04143, 0.338, 0.1425, 0.2718, 0.2351, 0.269, 0.7505, 0.1938, 0.8798, 0.1259, 0.8124, 0.2333, 0.7234, 0.008176, 0.4359, 0.01985, 0.3752, 0.1129, 0.4228, 0.1615, 0.4622, 0.00416, 0.4933, 0.1615, 0.4622, 0.1341, 0.5122, 0.05636, 0.5628, 0.05636, 0.5628, 0.003968, 0.6004, 0.00416, 0.4933, 0.3042, 0.4774, 0.3131, 0.5397, 0.2965, 0.5457, 0.2873, 0.4774, 0.3276, 0.4061, 0.3042, 0.4774, 0.2873, 0.4774, 0.3131, 0.3986, 0.3561, 0.3391, 0.3276, 0.4061, 0.3131, 0.3986, 0.3414, 0.327, 0.4262, 0.2944, 0.3561, 0.3391, 0.3414, 0.327, 0.4205, 0.278, 0.5068, 0.2773, 0.4262, 0.2944, 0.4205, 0.278, 0.5128, 0.2583, 0.4175, 0.657, 0.4965, 0.6684, 0.5024, 0.6874, 0.4122, 0.6748, 0.3462, 0.6024, 0.4175, 0.657, 0.4122, 0.6748, 0.333, 0.6131, 0.3131, 0.5397, 0.3462, 0.6024, 0.333, 0.6131, 0.2965, 0.5457, 0.325, 0.4786, 0.3331, 0.5332, 0.3131, 0.5397, 0.3042, 0.4774, 0.3472, 0.4131, 0.325, 0.4786, 0.3042, 0.4774, 0.3276, 0.4061, 0.3724, 0.3522, 0.3472, 0.4131, 0.3276, 0.4061, 0.3561, 0.3391, 0.433, 0.3138, 0.3724, 0.3522, 0.3561, 0.3391, 0.4262, 0.2944, 0.5042, 0.2987, 0.433, 0.3138, 0.4262, 0.2944, 0.5068, 0.2773, 0.4244, 0.6371, 0.4932, 0.6472, 0.4965, 0.6684, 0.4175, 0.657, 0.3625, 0.5895, 0.4244, 0.6371, 0.4175, 0.657, 0.3462, 0.6024, 0.3331, 0.5332, 0.3625, 0.5895, 0.3462, 0.6024, 0.3131, 0.5397])
_ca = me_untitled_027.color_attributes.new('Col', 'BYTE_COLOR', 'CORNER')
_ca.data.foreach_set('color', [0.9131, 0.8388, 0.7454, 1.0, 0.9131, 0.8228, 0.7231, 1.0, 0.9131, 0.8388, 0.7454, 1.0, 0.9131, 0.8388, 0.7454, 1.0, 0.9131, 0.8388, 0.7454, 1.0, 0.9131, 0.8388, 0.7454, 1.0, 0.9131, 0.8388, 0.7454, 1.0, 0.9131, 0.8388, 0.7454, 1.0, 0.9131, 0.7758, 0.6724, 1.0, 0.9131, 0.7913, 0.6867, 1.0, 0.9131, 0.8388, 0.7454, 1.0, 0.9131, 0.8388, 0.7454, 1.0, 0.9131, 0.8228, 0.7231, 1.0, 0.9131, 0.8388, 0.7454, 1.0, 0.9131, 0.8388, 0.7454, 1.0, 0.9131, 0.8388, 0.7454, 1.0, 0.9131, 0.807, 0.7084, 1.0, 0.9131, 0.8228, 0.7231, 1.0, 0.9131, 0.8388, 0.7454, 1.0, 0.9131, 0.8388, 0.7454, 1.0, 0.9131, 0.807, 0.7011, 1.0, 0.9131, 0.807, 0.7011, 1.0, 0.9131, 0.8388, 0.7454, 1.0, 0.9131, 0.8388, 0.7454, 1.0, 0.9131, 0.8388, 0.7454, 1.0, 0.9131, 0.807, 0.7011, 1.0, 0.9131, 0.7011, 0.5647, 1.0, 0.9131, 0.7011, 0.5647, 1.0, 0.9131, 0.8388, 0.7454, 1.0, 0.9131, 0.8388, 0.7454, 1.0, 0.9131, 0.8388, 0.7454, 1.0, 0.9131, 0.8388, 0.7454, 1.0, 0.9131, 0.8388, 0.7454, 1.0, 0.9131, 0.8388, 0.7454, 1.0, 0.9131, 0.8388, 0.7454, 1.0, 0.9131, 0.8388, 0.7454, 1.0, 0.9131, 0.6514, 0.5089, 1.0, 0.9131, 0.6514, 0.5089, 1.0, 0.9131, 0.6514, 0.5089, 1.0, 0.9131, 0.6514, 0.5089, 1.0, 0.9131, 0.6514, 0.5089, 1.0, 0.9131, 0.6514, 0.5089, 1.0, 0.9131, 0.6514, 0.5089, 1.0, 0.9131, 0.6514, 0.5089, 1.0, 0.9131, 0.6584, 0.5149, 1.0, 0.9131, 0.6514, 0.5089, 1.0, 0.9131, 0.6514, 0.5089, 1.0, 0.9131, 0.6584, 0.5149, 1.0, 0.9131, 0.6514, 0.5089, 1.0, 0.9131, 0.6514, 0.5089, 1.0, 0.9131, 0.6514, 0.5089, 1.0, 0.9131, 0.6514, 0.5089, 1.0, 0.9131, 0.6514, 0.5089, 1.0, 0.9131, 0.6514, 0.5089, 1.0, 0.9131, 0.8388, 0.7454, 1.0, 0.9131, 0.8388, 0.7454, 1.0, 0.9131, 0.8388, 0.7454, 1.0, 0.9131, 0.8388, 0.7454, 1.0, 0.9131, 0.7991, 0.6939, 1.0, 0.9131, 0.8388, 0.7454, 1.0, 0.9131, 0.7991, 0.6939, 1.0, 0.9131, 0.8388, 0.7454, 1.0, 0.9131, 0.8388, 0.7454, 1.0, 0.9131, 0.8388, 0.7454, 1.0, 0.9131, 0.6939, 0.5583, 1.0, 0.9131, 0.7991, 0.6939, 1.0, 0.9131, 0.8388, 0.7454, 1.0, 0.9131, 0.8388, 0.7454, 1.0, 0.9131, 0.7913, 0.6795, 1.0, 0.9131, 0.7913, 0.6795, 1.0, 0.9131, 0.8388, 0.7454, 1.0, 0.9131, 0.8388, 0.7454, 1.0, 0.9131, 0.8388, 0.7454, 1.0, 0.9131, 0.8388, 0.7454, 1.0, 0.9131, 0.8388, 0.7454, 1.0, 0.9131, 0.8388, 0.7454, 1.0, 0.9131, 0.6514, 0.5089, 1.0, 0.9131, 0.8388, 0.7454, 1.0, 0.9131, 0.6514, 0.5089, 1.0, 0.9131, 0.8388, 0.7454, 1.0, 0.9131, 0.8388, 0.7454, 1.0, 0.9131, 0.8388, 0.7454, 1.0, 0.9131, 0.6514, 0.5089, 1.0, 0.9131, 0.6514, 0.5089, 1.0, 0.9131, 0.8388, 0.7454, 1.0, 0.9131, 0.8388, 0.7454, 1.0, 0.9131, 0.8388, 0.7454, 1.0, 0.9131, 0.8388, 0.7454, 1.0, 0.9131, 0.8388, 0.7454, 1.0, 0.9131, 0.8388, 0.7454, 1.0, 0.9131, 0.8388, 0.7454, 1.0, 0.9131, 0.7758, 0.6724, 1.0, 0.9131, 0.6939, 0.5583, 1.0, 0.9131, 0.6939, 0.5583, 1.0, 0.9131, 0.8388, 0.7454, 1.0, 0.9131, 0.8388, 0.7454, 1.0, 0.9131, 0.8388, 0.7454, 1.0, 0.9131, 0.7011, 0.5647, 1.0, 0.9131, 0.6514, 0.5089, 1.0, 0.9131, 0.6514, 0.5089, 1.0, 0.9131, 0.8388, 0.7454, 1.0, 0.9131, 0.8388, 0.7454, 1.0, 0.9131, 0.8388, 0.7454, 1.0, 0.9131, 0.8388, 0.7454, 1.0, 0.9131, 0.8388, 0.7454, 1.0, 0.9131, 0.8388, 0.7454, 1.0, 0.9131, 0.8388, 0.7454, 1.0, 0.9131, 0.8388, 0.7454, 1.0, 0.9131, 0.8388, 0.7454, 1.0, 0.9131, 0.8388, 0.7454, 1.0, 0.9131, 0.8388, 0.7454, 1.0, 0.9131, 0.8388, 0.7454, 1.0, 0.9131, 0.8388, 0.7454, 1.0, 0.9131, 0.8388, 0.7454, 1.0, 0.9131, 0.8388, 0.7454, 1.0, 0.9131, 0.8388, 0.7454, 1.0, 0.9131, 0.8388, 0.7454, 1.0, 0.9131, 0.8388, 0.7454, 1.0, 0.9131, 0.8388, 0.7454, 1.0, 0.9131, 0.8388, 0.7454, 1.0, 0.9131, 0.8388, 0.7454, 1.0, 0.9131, 0.8388, 0.7454, 1.0, 0.9131, 0.8388, 0.7454, 1.0, 0.9131, 0.8388, 0.7454, 1.0, 0.9131, 0.8388, 0.7454, 1.0, 0.9131, 0.8388, 0.7454, 1.0, 0.9131, 0.8388, 0.7454, 1.0, 0.9131, 0.8388, 0.7454, 1.0, 0.9131, 0.8388, 0.7454, 1.0, 0.9131, 0.8388, 0.7454, 1.0, 0.9131, 0.8388, 0.7454, 1.0, 0.9131, 0.8388, 0.7454, 1.0, 0.9131, 0.8388, 0.7454, 1.0, 0.9131, 0.8388, 0.7454, 1.0, 0.9131, 0.8388, 0.7454, 1.0, 0.9131, 0.8388, 0.7454, 1.0, 0.9131, 0.8388, 0.7454, 1.0, 0.9131, 0.8388, 0.7454, 1.0, 0.9131, 0.8388, 0.7454, 1.0, 0.9131, 0.8388, 0.7454, 1.0, 0.9131, 0.8388, 0.7454, 1.0, 0.9131, 0.8388, 0.7454, 1.0, 0.9131, 0.7913, 0.6795, 1.0, 0.9131, 0.807, 0.7084, 1.0, 0.9131, 0.8388, 0.7454, 1.0, 0.9131, 0.8388, 0.7454, 1.0, 0.9131, 0.8388, 0.7454, 1.0, 0.9131, 0.8388, 0.7454, 1.0, 0.9131, 0.8388, 0.7454, 1.0, 0.9131, 0.8388, 0.7454, 1.0, 0.09759, 0.2016, 0.0648, 1.0, 0.09084, 0.1946, 0.06125, 1.0, 0.09084, 0.1946, 0.06125, 1.0, 0.09084, 0.1946, 0.06125, 1.0, 0.09084, 0.1946, 0.06125, 1.0, 0.09759, 0.2016, 0.0648, 1.0, 0.09084, 0.1946, 0.06125, 1.0, 0.09084, 0.1946, 0.06125, 1.0, 0.09084, 0.1946, 0.06125, 1.0, 0.09084, 0.1946, 0.06125, 1.0, 0.09084, 0.1946, 0.06125, 1.0, 0.09084, 0.1946, 0.06125, 1.0, 0.09084, 0.1946, 0.06125, 1.0, 0.3613, 0.4452, 0.2831, 1.0, 0.09531, 0.1981, 0.0648, 1.0, 0.09531, 0.1981, 0.0648, 1.0, 0.09084, 0.1946, 0.06125, 1.0, 0.09084, 0.1946, 0.06125, 1.0, 0.09084, 0.1946, 0.06125, 1.0, 0.09084, 0.1946, 0.06125, 1.0, 0.09084, 0.1946, 0.06125, 1.0, 0.09084, 0.1946, 0.06125, 1.0, 0.09084, 0.1946, 0.06125, 1.0, 0.09084, 0.1946, 0.06125, 1.0, 0.09084, 0.1946, 0.06125, 1.0, 0.09084, 0.1946, 0.06125, 1.0, 0.09084, 0.1946, 0.06125, 1.0, 0.09084, 0.1946, 0.06125, 1.0, 0.09084, 0.1946, 0.06125, 1.0, 0.09084, 0.1946, 0.06125, 1.0, 0.3419, 0.1845, 0.08438, 1.0, 0.3419, 0.1845, 0.08438, 1.0, 0.3419, 0.1845, 0.08438, 1.0, 0.3419, 0.1845, 0.08438, 1.0, 0.3419, 0.1845, 0.08438, 1.0, 0.3419, 0.1845, 0.08438, 1.0, 0.3419, 0.1845, 0.08438, 1.0, 0.3419, 0.1845, 0.08438, 1.0, 0.3419, 0.1845, 0.08438, 1.0, 0.3419, 0.1845, 0.08438, 1.0, 0.3419, 0.1845, 0.08438, 1.0, 0.3419, 0.1845, 0.08438, 1.0, 0.3419, 0.1845, 0.08438, 1.0, 0.3419, 0.1845, 0.08438, 1.0, 0.3419, 0.1845, 0.08438, 1.0, 0.3419, 0.1845, 0.08438, 1.0, 0.3419, 0.1845, 0.08438, 1.0, 0.3419, 0.1845, 0.08438, 1.0, 0.3419, 0.1845, 0.08438, 1.0, 0.3419, 0.1845, 0.08438, 1.0, 0.3419, 0.1845, 0.08438, 1.0, 0.3419, 0.1845, 0.08438, 1.0, 0.3419, 0.1845, 0.08438, 1.0, 0.3419, 0.1845, 0.08438, 1.0, 0.3419, 0.1845, 0.08438, 1.0, 0.3419, 0.1845, 0.08438, 1.0, 0.3419, 0.1845, 0.08438, 1.0, 0.3419, 0.1845, 0.08438, 1.0, 0.3419, 0.1845, 0.08438, 1.0, 0.3419, 0.1845, 0.08438, 1.0, 0.3419, 0.1845, 0.08438, 1.0, 0.3419, 0.1845, 0.08438, 1.0, 0.3419, 0.1845, 0.08438, 1.0, 0.3419, 0.1845, 0.08438, 1.0, 0.3419, 0.1845, 0.08438, 1.0, 0.3419, 0.1845, 0.08438, 1.0, 0.3419, 0.1845, 0.08438, 1.0, 0.3419, 0.1845, 0.08438, 1.0, 0.3419, 0.1845, 0.08438, 1.0, 0.3419, 0.1845, 0.08438, 1.0, 0.3419, 0.1845, 0.08438, 1.0, 0.3419, 0.1845, 0.08438, 1.0, 0.3419, 0.1845, 0.08438, 1.0, 0.3419, 0.1845, 0.08438, 1.0, 0.3419, 0.1845, 0.08438, 1.0, 0.3419, 0.1845, 0.08438, 1.0, 0.3419, 0.1845, 0.08438, 1.0, 0.3419, 0.1845, 0.08438, 1.0, 0.3419, 0.1845, 0.08438, 1.0, 0.3419, 0.1845, 0.08438, 1.0, 0.3419, 0.1845, 0.08438, 1.0, 0.3419, 0.1845, 0.08438, 1.0, 0.3419, 0.1845, 0.08438, 1.0, 0.3419, 0.1845, 0.08438, 1.0, 0.3419, 0.1845, 0.08438, 1.0, 0.3419, 0.1845, 0.08438, 1.0, 0.3419, 0.1845, 0.08438, 1.0, 0.3419, 0.1845, 0.08438, 1.0, 0.3419, 0.1845, 0.08438, 1.0, 0.3419, 0.1845, 0.08438, 1.0, 0.3419, 0.1845, 0.08438, 1.0, 0.3419, 0.1845, 0.08438, 1.0, 0.3419, 0.1845, 0.08438, 1.0, 0.3419, 0.1845, 0.08438, 1.0, 0.3419, 0.1845, 0.08438, 1.0, 0.3419, 0.1845, 0.08438, 1.0, 0.3419, 0.1845, 0.08438, 1.0, 0.3419, 0.1845, 0.08438, 1.0, 0.3419, 0.1845, 0.08438, 1.0, 0.3419, 0.1845, 0.08438, 1.0, 0.3419, 0.1845, 0.08438, 1.0, 0.3419, 0.1845, 0.08438, 1.0, 0.3419, 0.1845, 0.08438, 1.0, 0.3419, 0.1845, 0.08438, 1.0, 0.3419, 0.1845, 0.08438, 1.0, 0.3419, 0.1845, 0.08438, 1.0, 0.3419, 0.1845, 0.08438, 1.0, 0.3419, 0.1845, 0.08438, 1.0, 0.3419, 0.1845, 0.08438, 1.0, 0.3419, 0.1845, 0.08438, 1.0, 0.3419, 0.1845, 0.08438, 1.0, 0.3419, 0.1845, 0.08438, 1.0, 0.3419, 0.1845, 0.08438, 1.0, 0.3419, 0.1845, 0.08438, 1.0, 0.3419, 0.1845, 0.08438, 1.0, 0.3419, 0.1845, 0.08438, 1.0, 0.3419, 0.1845, 0.08438, 1.0, 0.3419, 0.1845, 0.08438, 1.0, 0.3419, 0.1845, 0.08438, 1.0, 0.3419, 0.1845, 0.08438, 1.0, 0.3419, 0.1845, 0.08438, 1.0, 0.3419, 0.1845, 0.08438, 1.0, 0.3419, 0.1845, 0.08438, 1.0, 0.3419, 0.1845, 0.08438, 1.0, 0.3419, 0.1845, 0.08438, 1.0, 0.3419, 0.1845, 0.08438, 1.0, 0.3419, 0.1845, 0.08438, 1.0, 0.3419, 0.1845, 0.08438, 1.0, 0.3419, 0.1845, 0.08438, 1.0, 0.3419, 0.1845, 0.08438, 1.0, 0.3419, 0.1845, 0.08438, 1.0, 0.3419, 0.1845, 0.08438, 1.0, 0.3419, 0.1845, 0.08438, 1.0, 0.3419, 0.1845, 0.08438, 1.0, 0.3419, 0.1845, 0.08438, 1.0, 0.3419, 0.1845, 0.08438, 1.0, 0.3419, 0.1845, 0.08438, 1.0, 0.3419, 0.1845, 0.08438, 1.0, 0.3419, 0.1845, 0.08438, 1.0, 0.3419, 0.1845, 0.08438, 1.0, 0.3419, 0.1845, 0.08438, 1.0, 0.3419, 0.1845, 0.08438, 1.0, 0.3419, 0.1845, 0.08438, 1.0, 0.3419, 0.1845, 0.08438, 1.0, 0.3419, 0.1845, 0.08438, 1.0, 0.3419, 0.1845, 0.08438, 1.0, 0.3419, 0.1845, 0.08438, 1.0, 0.3419, 0.1845, 0.08438, 1.0, 0.3419, 0.1845, 0.08438, 1.0, 0.3419, 0.1845, 0.08438, 1.0, 0.3419, 0.1845, 0.08438, 1.0, 0.3419, 0.1845, 0.08438, 1.0, 0.3419, 0.1845, 0.08438, 1.0, 0.3419, 0.1845, 0.08438, 1.0, 0.3419, 0.1845, 0.08438, 1.0, 0.3419, 0.1845, 0.08438, 1.0, 0.3419, 0.1845, 0.08438, 1.0, 0.3419, 0.1845, 0.08438, 1.0, 0.3419, 0.1845, 0.08438, 1.0, 0.3419, 0.1845, 0.08438, 1.0, 0.3419, 0.1845, 0.08438, 1.0, 0.3419, 0.1845, 0.08438, 1.0, 0.3419, 0.1845, 0.08438, 1.0, 0.3419, 0.1845, 0.08438, 1.0, 0.3419, 0.1845, 0.08438, 1.0, 0.3419, 0.1845, 0.08438, 1.0, 0.3419, 0.1845, 0.08438, 1.0, 0.3419, 0.1845, 0.08438, 1.0, 0.3419, 0.1845, 0.08438, 1.0, 0.3419, 0.1845, 0.08438, 1.0, 0.3419, 0.1845, 0.08438, 1.0, 0.3419, 0.1845, 0.08438, 1.0, 0.3419, 0.1845, 0.08438, 1.0, 0.3419, 0.1845, 0.08438, 1.0, 0.3419, 0.1845, 0.08438, 1.0, 0.3419, 0.1845, 0.08438, 1.0, 0.3419, 0.1845, 0.08438, 1.0, 0.3419, 0.1845, 0.08438, 1.0, 0.3419, 0.1845, 0.08438, 1.0, 0.3419, 0.1845, 0.08438, 1.0, 0.3419, 0.1845, 0.08438, 1.0, 0.3419, 0.1845, 0.08438, 1.0, 0.3419, 0.1845, 0.08438, 1.0, 0.3419, 0.1845, 0.08438, 1.0, 0.3419, 0.1845, 0.08438, 1.0, 0.3419, 0.1845, 0.08438, 1.0, 0.3419, 0.1845, 0.08438, 1.0, 0.3419, 0.1845, 0.08438, 1.0, 0.3419, 0.1845, 0.08438, 1.0, 0.3419, 0.1845, 0.08438, 1.0, 0.3419, 0.1845, 0.08438, 1.0, 0.3419, 0.1845, 0.08438, 1.0, 0.3419, 0.1845, 0.08438, 1.0, 0.3419, 0.1845, 0.08438, 1.0, 0.3419, 0.1845, 0.08438, 1.0, 0.3419, 0.1845, 0.08438, 1.0, 0.3419, 0.1845, 0.08438, 1.0, 0.3419, 0.1845, 0.08438, 1.0, 0.3419, 0.1845, 0.08438, 1.0, 0.3419, 0.1845, 0.08438, 1.0, 0.3419, 0.1845, 0.08438, 1.0, 0.3419, 0.1845, 0.08438, 1.0, 0.3419, 0.1845, 0.08438, 1.0, 0.3419, 0.1845, 0.08438, 1.0, 0.3419, 0.1845, 0.08438, 1.0, 0.3419, 0.1845, 0.08438, 1.0, 0.3419, 0.1845, 0.08438, 1.0, 0.3419, 0.1845, 0.08438, 1.0, 0.3419, 0.1845, 0.08438, 1.0, 0.3419, 0.1845, 0.08438, 1.0, 0.3419, 0.1845, 0.08438, 1.0, 0.3419, 0.1845, 0.08438, 1.0, 0.3419, 0.1845, 0.08438, 1.0, 0.3419, 0.1845, 0.08438, 1.0, 0.3419, 0.1845, 0.08438, 1.0, 0.3419, 0.1845, 0.08438, 1.0, 0.3419, 0.1845, 0.08438, 1.0, 0.3419, 0.1845, 0.08438, 1.0, 0.3419, 0.1845, 0.08438, 1.0, 0.3419, 0.1845, 0.08438, 1.0, 0.3419, 0.1845, 0.08438, 1.0, 0.3419, 0.1845, 0.08438, 1.0, 0.3419, 0.1845, 0.08438, 1.0, 0.3419, 0.1845, 0.08438, 1.0, 0.3419, 0.1845, 0.08438, 1.0, 0.3419, 0.1845, 0.08438, 1.0, 0.3419, 0.1845, 0.08438, 1.0, 0.3419, 0.1845, 0.08438, 1.0, 0.3419, 0.1845, 0.08438, 1.0, 0.3419, 0.1845, 0.08438, 1.0, 0.3419, 0.1845, 0.08438, 1.0, 0.3419, 0.1845, 0.08438, 1.0, 0.3419, 0.1845, 0.08438, 1.0, 0.3419, 0.1845, 0.08438, 1.0, 0.3419, 0.1845, 0.08438, 1.0, 0.3419, 0.1845, 0.08438, 1.0, 0.3419, 0.1845, 0.08438, 1.0, 0.3419, 0.1845, 0.08438, 1.0, 0.3419, 0.1845, 0.08438, 1.0, 0.3419, 0.1845, 0.08438, 1.0, 0.3419, 0.1845, 0.08438, 1.0, 0.3419, 0.1845, 0.08438, 1.0, 0.3419, 0.1845, 0.08438, 1.0, 0.3419, 0.1845, 0.08438, 1.0, 0.3419, 0.1845, 0.08438, 1.0, 0.3419, 0.1845, 0.08438, 1.0, 0.3419, 0.1845, 0.08438, 1.0, 0.3419, 0.1845, 0.08438, 1.0, 0.3419, 0.1845, 0.08438, 1.0, 0.3419, 0.1845, 0.08438, 1.0, 0.3419, 0.1845, 0.08438, 1.0, 0.3419, 0.1845, 0.08438, 1.0, 0.3419, 0.1845, 0.08438, 1.0, 0.3419, 0.1845, 0.08438, 1.0, 0.3419, 0.1845, 0.08438, 1.0, 0.3419, 0.1845, 0.08438, 1.0, 0.3419, 0.1845, 0.08438, 1.0, 0.3419, 0.1845, 0.08438, 1.0, 0.3419, 0.1845, 0.08438, 1.0, 0.3419, 0.1845, 0.08438, 1.0, 0.3419, 0.1845, 0.08438, 1.0, 0.3419, 0.1845, 0.08438, 1.0, 0.3419, 0.1845, 0.08438, 1.0, 0.3419, 0.1845, 0.08438, 1.0, 0.3419, 0.1845, 0.08438, 1.0, 0.3419, 0.1845, 0.08438, 1.0, 0.3419, 0.1845, 0.08438, 1.0, 0.3419, 0.1845, 0.08438, 1.0, 0.3419, 0.1845, 0.08438, 1.0, 0.3419, 0.1845, 0.08438, 1.0, 0.3419, 0.1845, 0.08438, 1.0, 0.3419, 0.1845, 0.08438, 1.0, 0.3419, 0.1845, 0.08438, 1.0, 0.3419, 0.1845, 0.08438, 1.0, 0.3419, 0.1845, 0.08438, 1.0, 0.3419, 0.1845, 0.08438, 1.0, 0.3419, 0.1845, 0.08438, 1.0, 0.3419, 0.1845, 0.08438, 1.0, 0.3419, 0.1845, 0.08438, 1.0, 0.3419, 0.1845, 0.08438, 1.0, 0.3419, 0.1845, 0.08438, 1.0, 0.3419, 0.1845, 0.08438, 1.0, 0.3419, 0.1845, 0.08438, 1.0, 0.3419, 0.1845, 0.08438, 1.0, 0.3419, 0.1845, 0.08438, 1.0, 0.3419, 0.1845, 0.08438, 1.0, 0.3419, 0.1845, 0.08438, 1.0, 0.3419, 0.1845, 0.08438, 1.0, 0.3419, 0.1845, 0.08438, 1.0, 0.3419, 0.1845, 0.08438, 1.0, 0.3419, 0.1845, 0.08438, 1.0, 0.3419, 0.1845, 0.08438, 1.0, 0.3419, 0.1845, 0.08438, 1.0, 0.3419, 0.1845, 0.08438, 1.0, 0.3419, 0.1845, 0.08438, 1.0, 0.3419, 0.1845, 0.08438, 1.0, 0.3419, 0.1845, 0.08438, 1.0, 0.3419, 0.1845, 0.08438, 1.0, 0.3419, 0.1845, 0.08438, 1.0, 0.3419, 0.1845, 0.08438, 1.0, 0.3419, 0.1845, 0.08438, 1.0, 0.3419, 0.1845, 0.08438, 1.0, 0.3419, 0.1845, 0.08438, 1.0, 0.3419, 0.1845, 0.08438, 1.0, 0.3419, 0.1845, 0.08438, 1.0, 0.3419, 0.1845, 0.08438, 1.0, 0.3419, 0.1845, 0.08438, 1.0, 0.3419, 0.1845, 0.08438, 1.0, 0.3419, 0.1845, 0.08438, 1.0, 0.3419, 0.1845, 0.08438, 1.0, 0.3419, 0.1845, 0.08438, 1.0, 0.3419, 0.1845, 0.08438, 1.0, 0.3419, 0.1845, 0.08438, 1.0, 0.3419, 0.1845, 0.08438, 1.0, 0.3419, 0.1845, 0.08438, 1.0, 0.3419, 0.1845, 0.08438, 1.0, 0.3419, 0.1845, 0.08438, 1.0, 0.3419, 0.1845, 0.08438, 1.0, 0.3419, 0.1845, 0.08438, 1.0, 0.3419, 0.1845, 0.08438, 1.0, 0.3419, 0.1845, 0.08438, 1.0, 0.3419, 0.1845, 0.08438, 1.0, 0.3419, 0.1845, 0.08438, 1.0, 0.3419, 0.1845, 0.08438, 1.0, 0.3419, 0.1845, 0.08438, 1.0, 0.3419, 0.1845, 0.08438, 1.0, 0.3419, 0.1845, 0.08438, 1.0, 0.3419, 0.1845, 0.08438, 1.0, 0.3419, 0.1845, 0.08438, 1.0, 0.3419, 0.1845, 0.08438, 1.0, 0.3419, 0.1845, 0.08438, 1.0, 0.3419, 0.1845, 0.08438, 1.0, 0.3419, 0.1845, 0.08438, 1.0, 0.3419, 0.1845, 0.08438, 1.0, 0.3419, 0.1845, 0.08438, 1.0, 0.3419, 0.1845, 0.08438, 1.0, 0.3419, 0.1845, 0.08438, 1.0, 0.3419, 0.1845, 0.08438, 1.0, 0.3419, 0.1845, 0.08438, 1.0, 0.3419, 0.1845, 0.08438, 1.0, 0.3419, 0.1845, 0.08438, 1.0, 0.3419, 0.1845, 0.08438, 1.0, 0.3419, 0.1845, 0.08438, 1.0, 0.3419, 0.1845, 0.08438, 1.0, 0.3419, 0.1845, 0.08438, 1.0, 0.3419, 0.1845, 0.08438, 1.0, 0.3419, 0.1845, 0.08438, 1.0, 0.3419, 0.1845, 0.08438, 1.0, 0.3419, 0.1845, 0.08438, 1.0, 0.3419, 0.1845, 0.08438, 1.0, 0.3419, 0.1845, 0.08438, 1.0, 0.3419, 0.1845, 0.08438, 1.0, 0.3419, 0.1845, 0.08438, 1.0, 0.3419, 0.1845, 0.08438, 1.0, 0.3419, 0.1845, 0.08438, 1.0, 0.3419, 0.1845, 0.08438, 1.0, 0.3419, 0.1845, 0.08438, 1.0, 0.3419, 0.1845, 0.08438, 1.0, 0.3419, 0.1845, 0.08438, 1.0, 0.3419, 0.1845, 0.08438, 1.0, 0.3419, 0.1845, 0.08438, 1.0, 0.3419, 0.1845, 0.08438, 1.0, 0.3419, 0.1845, 0.08438, 1.0, 0.3419, 0.1845, 0.08438, 1.0, 0.3419, 0.1845, 0.08438, 1.0, 0.3419, 0.1845, 0.08438, 1.0, 0.3419, 0.1845, 0.08438, 1.0, 0.3419, 0.1845, 0.08438, 1.0, 0.3419, 0.1845, 0.08438, 1.0, 0.3419, 0.1845, 0.08438, 1.0, 0.3419, 0.1845, 0.08438, 1.0, 0.3419, 0.1845, 0.08438, 1.0, 0.3419, 0.1845, 0.08438, 1.0, 0.3419, 0.1845, 0.08438, 1.0, 0.3419, 0.1845, 0.08438, 1.0, 0.3419, 0.1845, 0.08438, 1.0, 0.3419, 0.1845, 0.08438, 1.0, 0.3419, 0.1845, 0.08438, 1.0, 0.3419, 0.1845, 0.08438, 1.0, 0.3419, 0.1845, 0.08438, 1.0, 0.3419, 0.1845, 0.08438, 1.0, 0.3419, 0.1845, 0.08438, 1.0, 0.3419, 0.1845, 0.08438, 1.0, 0.3419, 0.1845, 0.08438, 1.0, 0.3419, 0.1845, 0.08438, 1.0, 0.3419, 0.1845, 0.08438, 1.0, 0.3419, 0.1845, 0.08438, 1.0, 0.3419, 0.1845, 0.08438, 1.0, 0.3419, 0.1845, 0.08438, 1.0, 0.3419, 0.1845, 0.08438, 1.0, 0.3419, 0.1845, 0.08438, 1.0, 0.3419, 0.1845, 0.08438, 1.0, 0.3419, 0.1845, 0.08438, 1.0, 0.3419, 0.1845, 0.08438, 1.0, 0.3419, 0.1845, 0.08438, 1.0, 0.3419, 0.1845, 0.08438, 1.0, 0.3419, 0.1845, 0.08438, 1.0, 0.3419, 0.1845, 0.08438, 1.0, 0.3419, 0.1845, 0.08438, 1.0, 0.3419, 0.1845, 0.08438, 1.0, 0.3419, 0.1845, 0.08438, 1.0, 0.3419, 0.1845, 0.08438, 1.0, 0.3419, 0.1845, 0.08438, 1.0, 0.3419, 0.1845, 0.08438, 1.0, 0.3419, 0.1845, 0.08438, 1.0, 0.3419, 0.1845, 0.08438, 1.0, 0.3419, 0.1845, 0.08438, 1.0, 0.3419, 0.1845, 0.08438, 1.0, 0.3419, 0.1845, 0.08438, 1.0, 0.3419, 0.1845, 0.08438, 1.0, 0.3419, 0.1845, 0.08438, 1.0, 0.3419, 0.1845, 0.08438, 1.0, 0.3419, 0.1845, 0.08438, 1.0, 0.3419, 0.1845, 0.08438, 1.0, 0.3419, 0.1845, 0.08438, 1.0, 0.3419, 0.1845, 0.08438, 1.0, 0.3419, 0.1845, 0.08438, 1.0, 0.3419, 0.1845, 0.08438, 1.0, 0.3419, 0.1845, 0.08438, 1.0, 0.3419, 0.1845, 0.08438, 1.0, 0.3419, 0.1845, 0.08438, 1.0, 0.3419, 0.1845, 0.08438, 1.0, 0.3419, 0.1845, 0.08438, 1.0, 0.3419, 0.1845, 0.08438, 1.0, 0.3419, 0.1845, 0.08438, 1.0, 0.3419, 0.1845, 0.08438, 1.0, 0.3419, 0.1845, 0.08438, 1.0, 0.3419, 0.1845, 0.08438, 1.0, 0.3419, 0.1845, 0.08438, 1.0, 0.3419, 0.1845, 0.08438, 1.0, 0.3419, 0.1845, 0.08438, 1.0, 0.3419, 0.1845, 0.08438, 1.0, 0.3419, 0.1845, 0.08438, 1.0, 0.3419, 0.1845, 0.08438, 1.0, 0.3419, 0.1845, 0.08438, 1.0, 0.3419, 0.1845, 0.08438, 1.0, 0.3419, 0.1845, 0.08438, 1.0, 0.3419, 0.1845, 0.08438, 1.0, 0.3419, 0.1845, 0.08438, 1.0, 0.3419, 0.1845, 0.08438, 1.0, 0.3419, 0.1845, 0.08438, 1.0, 0.3419, 0.1845, 0.08438, 1.0, 0.3419, 0.1845, 0.08438, 1.0, 0.3419, 0.1845, 0.08438, 1.0, 0.3419, 0.1845, 0.08438, 1.0, 0.3419, 0.1845, 0.08438, 1.0, 0.3419, 0.1845, 0.08438, 1.0, 0.3419, 0.1845, 0.08438, 1.0, 0.3419, 0.1845, 0.08438, 1.0, 0.3419, 0.1845, 0.08438, 1.0, 0.3419, 0.1845, 0.08438, 1.0, 0.3419, 0.1845, 0.08438, 1.0, 0.3419, 0.1845, 0.08438, 1.0, 0.3419, 0.1845, 0.08438, 1.0, 0.3419, 0.1845, 0.08438, 1.0, 1.0, 1.0, 1.0, 1.0, 1.0, 1.0, 1.0, 1.0, 1.0, 1.0, 1.0, 1.0, 1.0, 1.0, 1.0, 1.0, 0.3419, 0.1845, 0.08438, 1.0, 0.3419, 0.1845, 0.08438, 1.0, 0.3419, 0.1845, 0.08438, 1.0, 0.3419, 0.1845, 0.08438, 1.0, 0.3419, 0.1845, 0.08438, 1.0, 0.3419, 0.1845, 0.08438, 1.0, 0.3419, 0.1845, 0.08438, 1.0, 0.3419, 0.1845, 0.08438, 1.0, 0.3419, 0.1845, 0.08438, 1.0, 0.3419, 0.1845, 0.08438, 1.0, 0.3419, 0.1845, 0.08438, 1.0, 0.3419, 0.1845, 0.08438, 1.0, 0.3419, 0.1845, 0.08438, 1.0, 0.3419, 0.1845, 0.08438, 1.0, 0.3419, 0.1845, 0.08438, 1.0, 0.3419, 0.1845, 0.08438, 1.0, 0.3419, 0.1845, 0.08438, 1.0, 0.3419, 0.1845, 0.08438, 1.0, 0.3419, 0.1845, 0.08438, 1.0, 0.3419, 0.1845, 0.08438, 1.0])
me_untitled_027.use_remesh_preserve_volume = False
me_untitled_027.use_remesh_preserve_attributes = False
me_untitled_027.use_mirror_vertex_groups = False
me_untitled_027.update()
me_untitled_027.normals_split_custom_set([tuple(v) for v in zip(*[iter([-0.1353, 0.9802, 0.1442, -0.374, 0.9227, 0.09325, -0.3072, 0.9245, 0.2255, -0.3315, 0.911, 0.2453, -0.2057, 0.9227, 0.3261, -0.2223, 0.9749, 0.01528, -0.4507, 0.7753, -0.4425, -0.619, 0.7221, -0.3089, -0.5543, 0.7981, -0.2362, -0.06612, 0.9785, 0.1954, 0.02236, 0.9891, 0.1458, 0.0996, 0.9932, -0.0601, -0.3584, 0.786, 0.5038, -0.06988, 0.8097, 0.5827, -0.2034, 0.8933, 0.4008, 0.1103, 0.7489, 0.6534, -0.00896, 0.801, 0.5986, -0.0783, 0.6842, 0.7251, 0.1212, 0.9926, 0.01192, 0.3211, 0.9393, 0.1208, 0.2857, 0.9581, -0.01885, 0.3245, 0.9457, -0.01692, 0.25, 0.9649, -0.08, 0.2142, 0.9603, 0.1788, 0.3958, 0.6495, 0.6492, 0.5294, 0.6335, 0.5643, 0.5101, 0.6841, 0.5214, 0.1082, 0.9798, 0.1679, 0.04418, 0.9838, 0.1735, -0.02708, 0.9457, 0.3239, 0.4252, 0.8151, -0.3934, 0.1721, 0.8305, -0.5297, 0.2618, 0.8999, -0.3488, -0.01321, 0.7715, -0.636, 0.05152, 0.8194, -0.5708, 0.1601, 0.7146, -0.6809, 0.0002161, 0.9993, -0.03672, -0.01674, 0.9983, -0.0561, -0.002444, 0.9996, -0.02762, -0.003486, 0.9994, -0.03582, -0.06092, 0.9935, 0.09659, -0.07422, 0.9899, 0.1205, -0.06534, 0.9898, 0.1263, -0.05604, 0.9682, -0.244, -0.02922, 0.9783, -0.2051, -0.04733, 0.9686, -0.244, 0.05849, 0.9965, -0.0601, 0.0343, 0.9994, -0.01068, 0.05495, 0.9972, -0.05155, 0.05493, 0.9972, -0.05071, -0.0459, 0.9989, 0.003089, -0.03798, 0.9993, 0.006173, -0.03719, 0.9993, 0.005843, -0.03758, 0.9992, 0.009809, -0.04992, -0.9883, -0.1441, 0.02236, -0.8438, -0.5363, 0.2226, -0.8655, 0.4487, 0.5167, -0.8491, 0.1097, -0.01233, -0.9993, -0.03474, -0.009669, -0.992, -0.1262, -0.107, -0.9908, -0.08318, 0.3171, -0.7952, -0.5168, 0.1426, -0.9877, -0.06412, 0.1059, -0.9498, -0.2944, -0.01076, -0.988, -0.1542, -0.1304, -0.9801, -0.1494, 0.4256, -0.8839, 0.1938, -0.1018, -0.9874, 0.121, 0.08414, -0.9958, 0.03549, 0.09036, -0.9534, -0.288, -0.06304, -0.947, -0.315, 0.4718, -0.8805, 0.04572, 0.1827, -0.9826, -0.03191, 0.04789, -0.9508, 0.3061, 0.01355, -0.7821, -0.623, -0.3328, -0.877, -0.3465, 0.1752, -0.9726, -0.1528, 0.1266, -0.9911, -0.04075, 0.2046, -0.9668, -0.153, -0.2909, -0.9276, 0.2343, -0.06086, -0.974, -0.2182, -0.09, -0.9777, 0.1898, 0.06482, -0.9946, 0.08157, 0.1811, -0.9763, 0.1182, -0.1824, -0.8762, -0.4461, 0.2908, -0.9128, -0.2867, 0.1049, -0.9644, -0.2428, -0.0486, -0.9716, 0.2314, 0.07927, -0.9423, 0.3252, -0.3357, -0.9285, -0.1589, -0.5728, 0.3158, -0.7564, -0.7153, 0.2977, -0.6322, -0.6613, 0.2478, -0.7081, -0.6223, 0.2501, -0.7418, -0.4841, 0.5308, -0.6957, -0.5821, 0.2967, -0.757, 0.3854, 0.3202, 0.8654, 0.5106, 0.3286, 0.7945, 0.4765, 0.2763, 0.8346, 0.4459, 0.2618, 0.8559, 0.2992, 0.5141, 0.8039, 0.4055, 0.2877, 0.8677, -0.8916, 0.2302, 0.39, -0.4345, 0.8256, 0.3599, -0.8373, 0.5339, -0.1175, -0.6391, 0.7604, 0.1158, -0.9199, 0.3661, 0.1407, -0.8093, 0.3159, 0.4953, -0.5056, 0.1456, 0.8504, 0.001201, 0.4374, 0.8993, -0.6222, 0.4134, 0.6648, -0.4854, 0.5251, 0.699, -0.5887, 0.3187, 0.7429, -0.3097, 0.2523, 0.9167, -0.4761, 0.5864, -0.6553, -0.8444, 0.3137, -0.4342, -0.9096, 0.3493, -0.2249, -0.9124, 0.2992, -0.2794, -0.9249, 0.377, -0.04857, -0.5316, 0.3615, -0.7659, 0.9144, 0.3802, -0.1389, 0.4474, 0.8764, -0.1781, 0.7712, 0.55, 0.3204, 0.6051, 0.7923, 0.07824, 0.8956, 0.4378, 0.07877, 0.8615, 0.4568, -0.2215, 0.6652, 0.2843, -0.6905, 0.213, 0.5092, -0.8339, 0.7285, 0.5363, -0.4262, 0.5625, 0.6598, -0.4983, 0.684, 0.4454, -0.5778, 0.5058, 0.3662, -0.781, 0.3249, 0.5271, 0.7853, 0.7539, 0.3606, 0.5491, 0.8138, 0.4211, 0.4005, 0.8177, 0.3531, 0.4546, 0.8427, 0.4808, 0.2423, 0.4124, 0.2631, 0.8722, -0.0865, 0.3469, 0.9339, -0.001595, 0.1852, 0.9827, 0.1708, 0.4282, 0.8874, 0.212, 0.3296, 0.92, -0.04839, 0.141, 0.9888, -0.0956, 0.3111, 0.9456, 0.1983, 0.439, -0.8763, 0.1755, 0.2934, -0.9398, -0.07896, 0.4954, -0.8651, -0.1066, 0.383, -0.9176, 0.2362, 0.2302, -0.944, 0.2238, 0.416, -0.8814, -0.4482, -0.7682, -0.4572, -0.4482, -0.7682, -0.4572, -0.4482, -0.7682, -0.4572, -0.455, -0.7679, -0.4508, -0.455, -0.7679, -0.4508, -0.455, -0.7679, -0.4508, 0.4339, 0.8355, 0.3371, 0.4339, 0.8355, 0.3371, 0.4339, 0.8355, 0.3371, 0.4316, 0.8367, 0.3371, 0.4316, 0.8367, 0.3371, 0.4316, 0.8367, 0.3371, 0.8999, 0.3926, 0.19, 0.8999, 0.3926, 0.19, 0.8999, 0.3926, 0.19, 0.9014, 0.3912, 0.1856, 0.9014, 0.3912, 0.1856, 0.9014, 0.3912, 0.1856, 0.2973, 0.8977, -0.3251, 0.2973, 0.8977, -0.3251, 0.2973, 0.8977, -0.3251, 0.2975, 0.8978, -0.3249, 0.2975, 0.8978, -0.3249, 0.2975, 0.8978, -0.3249, -0.2215, -0.8596, -0.4604, -0.2215, -0.8596, -0.4604, -0.2215, -0.8596, -0.4604, -0.2193, -0.8619, -0.4571, -0.2193, -0.8619, -0.4571, -0.2193, -0.8619, -0.4571, 0.5598, -0.02056, -0.8283, 0.4817, -0.006151, -0.8763, 0.6315, 0.2391, -0.7375, 0.6013, -0.1435, -0.7861, 0.8928, -0.08945, -0.4414, 0.6994, -0.2273, -0.6776, 0.6125, -0.1117, -0.7825, 0.7513, 0.4131, -0.5147, 0.7797, 0.3062, -0.5461, 0.7355, 0.1239, -0.6661, 0.641, 0.389, -0.6616, 0.7371, 0.511, 0.4422, 0.6189, 0.3782, 0.6884, 0.7991, 0.1852, 0.572, 0.7756, 0.3745, 0.5082, 0.5083, 0.04276, 0.8601, 0.3361, -0.01785, 0.9417, 0.4728, -0.1632, 0.8659, 0.5908, -0.5047, 0.6294, 0.7883, -0.3595, 0.4993, 0.7175, -0.3569, 0.5982, 0.6449, -0.4172, 0.6404, 0.3547, -0.5758, -0.7366, 0.7437, 0.3367, -0.5775, 0.7666, 0.244, -0.594, 0.8265, 0.07403, -0.558, -0.01503, -0.06929, -0.9975, 0.771, 0.2333, -0.5926, 0.8309, 0.151, -0.5355, -0.7744, 0.2066, 0.598, -0.9888, 0.07262, -0.1303, -0.6021, -0.09602, 0.7926, -0.3475, 0.3574, 0.8669, -0.5804, 0.3187, 0.7494, -0.5062, 0.2721, 0.8184, -0.3162, 0.2919, 0.9027, 0.6418, -0.2518, -0.7244, 0.6194, -0.1339, -0.7736, 0.6989, -0.1405, -0.7013, 0.453, 0.8204, -0.3488, 0.4304, 0.7673, -0.4754, 0.2878, 0.7857, -0.5475, 0.1294, 0.5735, 0.8089, 0.1525, 0.5924, 0.7911, 0.07598, 0.6528, 0.7537, -0.4892, -0.3944, 0.7779, -0.6096, -0.3643, 0.704, -0.5672, -0.4306, 0.702, -0.2952, -0.27, -0.9165, -0.2245, -0.1286, -0.966, -0.1942, -0.1944, -0.9615, -0.2866, -0.05256, -0.9566, -0.4057, 0.03168, -0.9134, -0.3197, 0.01233, -0.9474, -0.2176, 0.1451, -0.9652, 0.2249, 0.7323, -0.6428, 0.1375, 0.8213, -0.5536, 0.1833, 0.8764, -0.4453, 0.2399, 0.8239, -0.5135, 0.5292, 0.4456, 0.7221, 0.6407, 0.3726, 0.6713, 0.5828, 0.4996, 0.6409, 0.5648, 0.5233, 0.6381, 0.3806, -0.3513, 0.8554, 0.3407, -0.306, 0.889, 0.3582, -0.2315, 0.9045, 0.3016, -0.303, 0.904, 0.01004, 0.009648, -0.9999, 0.0534, -0.2592, -0.9643, -0.03234, -0.1764, -0.9838, 0.3044, 0.6709, -0.6762, 0.3374, 0.7598, -0.5558, 0.468, 0.7, -0.5394, 0.6435, 0.5034, -0.5767, 0.615, 0.2897, -0.7333, 0.4865, 0.5159, -0.7052, 0.4898, 0.4554, 0.7434, 0.6326, 0.3433, 0.6942, 0.6839, 0.4965, 0.5347, 0.5351, 0.5258, 0.6612, 0.5077, -0.3096, 0.8039, 0.4552, -0.2905, 0.8417, 0.4606, -0.3222, 0.8271, 0.04341, 0.7901, 0.6115, -0.0454, 0.5976, 0.8005, 0.1027, 0.5518, 0.8276, 0.6523, 0.1961, -0.7322, 0.7378, 0.3492, -0.5777, 0.8182, 0.2608, -0.5124, 0.07917, 0.8532, -0.5156, 0.2954, 0.7068, -0.6429, -0.1778, 0.7596, -0.6256, -0.9143, 0.243, -0.3241, -0.8841, 0.2228, -0.4109, -0.9104, 0.1761, -0.3744, -0.9821, -0.1492, 0.1152, -0.9539, -0.1714, 0.2464, -0.9854, -0.07053, 0.1547, -0.853, 0.4666, -0.234, -0.7479, 0.6366, -0.1882, -0.7939, 0.5343, -0.2903, -0.8123, 0.5152, -0.2733, -0.7599, 0.436, -0.4821, -0.7717, 0.5788, -0.2636, -0.6449, 0.6054, -0.4665, 0.2229, 0.5299, -0.8183, 0.1075, 0.4569, -0.883, -0.001729, 0.5258, -0.8506, 0.1177, 0.6232, -0.7731, -0.9275, 0.2676, 0.2609, -0.7349, 0.6038, 0.3088, -0.7474, 0.635, 0.1954, -0.8928, 0.443, 0.08178, -0.8139, 0.334, 0.4753, -0.8829, 0.4681, 0.03561, -0.9068, 0.421, -0.0233, 0.8377, 0.4594, -0.2954, 0.9403, 0.3386, 0.03546, 0.8403, 0.3743, -0.3922, 0.5391, 0.631, -0.5579, 0.6348, 0.6189, -0.4625, 0.5887, 0.5678, -0.5753, 0.5758, 0.5781, -0.5781, -0.9721, -0.1174, 0.2029, -0.9642, -0.03044, 0.2636, -0.9686, -0.0309, 0.2467, -0.5929, 0.7937, -0.1359, -0.6286, 0.7757, -0.05566, -0.5989, 0.8003, -0.02974, 0.2084, 0.6974, -0.6857, 0.1305, 0.6967, -0.7054, 0.2314, 0.7498, -0.6198, 0.8091, -0.494, -0.3184, 0.8417, -0.4751, -0.2566, 0.7595, -0.5625, -0.3266, -0.8468, -0.1098, 0.5205, -0.8288, -0.005529, 0.5595, -0.865, -0.1906, 0.4642, -0.8083, -0.09548, 0.581, -0.575, 0.7991, -0.1755, -0.6295, 0.7294, -0.2677, -0.6955, 0.6886, -0.2054, -0.6376, 0.7551, -0.1525, 0.009873, 0.5963, -0.8027, 0.02918, 0.5433, -0.839, -0.2305, 0.5183, -0.8236, -0.02911, 0.6687, -0.743, 0.4904, -0.2917, -0.8213, 0.5565, -0.312, -0.7701, 0.3645, -0.4933, -0.7898, 0.4018, -0.2866, -0.8697, -0.9897, -0.1149, -0.0849, -0.9719, -0.05027, -0.2301, -0.9547, -0.1969, -0.2231, -0.8313, -0.0005628, -0.5558, -0.9146, 0.0639, -0.3993, -0.9048, 0.1541, -0.397, -0.7258, 0.3149, -0.6116, -0.6234, 0.4417, -0.6452, -0.5822, 0.3429, -0.7372, -0.7306, 0.159, -0.664, 0.00436, 0.8211, -0.5708, 0.1248, 0.7403, -0.6606, 0.2233, 0.5412, -0.8107, -0.004736, 0.7293, -0.6842, 0.9838, -0.1464, 0.1032, 0.9142, -0.3586, -0.1887, 0.9791, -0.07476, -0.1894, 0.7594, -0.362, -0.5406, 0.8893, -0.2788, -0.3626, 0.7804, -0.5675, -0.2625, 0.2137, 0.6738, -0.7074, 0.2852, 0.6999, -0.6548, 0.2604, 0.617, -0.7426, 0.6807, -0.08117, 0.7281, 0.5766, -0.3701, 0.7284, 0.7431, -0.1794, 0.6447, 0.6276, -0.1219, 0.769, 0.7123, -0.211, 0.6694, 0.7379, -0.1273, 0.6629, 0.7365, -0.1171, 0.6663, 0.5768, 0.3928, 0.7163, 0.4451, 0.599, 0.6656, 0.2155, 0.4994, 0.8391, 0.3921, 0.4035, 0.8267, -0.6841, 0.6948, -0.2221, -0.6875, 0.6194, -0.3791, -0.8943, 0.4237, -0.1441, -0.6344, 0.3825, 0.6717, -0.3996, 0.4026, 0.8235, -0.5176, 0.6239, 0.5855, -0.7803, 0.3798, 0.4969, -0.9651, -0.2236, 0.1362, -0.9153, -0.2839, 0.2857, -0.8617, 0.1063, 0.4961, -0.9907, 0.1148, -0.07252, -0.9963, -0.05435, -0.06729, 0.8976, 0.314, 0.3095, 0.8409, 0.3625, 0.4019, 0.8977, 0.07422, 0.4342, 0.9393, 0.1718, 0.2969, -0.9038, 0.4213, -0.07579, -0.8909, 0.3717, -0.2612, -0.9842, 0.1744, 0.03164, -0.9329, 0.3567, -0.04928, -0.9762, 0.2164, -0.01375, -0.9736, 0.196, -0.1171, -0.9799, 0.07528, -0.1846, 0.7144, -0.3797, 0.5878, 0.541, -0.3713, 0.7547, 0.6277, -0.4644, 0.6248, 0.253, 0.6286, 0.7354, 0.1461, 0.56, 0.8155, 0.2003, 0.5047, 0.8398, 0.7346, 0.2376, 0.6355, 0.9034, 0.2598, 0.3411, 0.7793, 0.3451, 0.523, -0.626, 0.7256, -0.2856, -0.7459, 0.6643, -0.04833, -0.6519, 0.7581, -0.01766, -0.8722, -0.2251, -0.4342, -0.839, -0.2565, -0.4799, -0.862, -0.3118, -0.3997, 0.4378, -0.1423, 0.8877, 0.3461, -0.3114, 0.885, 0.3492, -0.371, 0.8605, 0.4431, -0.2709, 0.8546, -0.1071, 0.3806, 0.9185, -0.0933, 0.3156, 0.9443, 0.02207, 0.344, 0.9387, -0.07355, 0.4833, 0.8724, -0.471, 0.8039, -0.3632, -0.4063, 0.8287, -0.385, -0.5834, 0.7183, -0.3791, -0.5519, 0.7935, -0.2565, -0.6326, -0.3195, -0.7055, -0.6521, -0.3881, -0.6513, -0.676, -0.3194, -0.6641, -0.6167, -0.2956, -0.7296, 0.4153, -0.09265, 0.905, 0.4236, -0.0651, 0.9035, 0.3709, -0.2057, 0.9056, 0.5794, -0.3582, 0.7321, 0.7092, -0.2838, 0.6454, 0.6445, -0.2876, 0.7084, 0.2866, 0.6213, 0.7292, 0.1103, 0.7004, 0.7052, 0.08687, 0.6562, 0.7496, 0.1196, 0.2512, 0.9605, 0.08428, 0.02522, 0.9961, 0.3053, 0.218, 0.927, -0.6356, 0.7213, 0.2753, -0.6767, 0.723, 0.1394, -0.8372, 0.506, 0.2074, -0.5607, 0.4334, -0.7056, -0.4253, 0.7328, -0.5312, -0.396, 0.6704, -0.6276, -0.226, -0.2306, -0.9464, -0.09345, -0.2447, -0.9651, -0.3339, -0.3259, -0.8845, -0.6583, -0.08546, -0.7479, -0.5817, 0.07054, -0.8104, -0.587, 0.09794, -0.8036, -0.5801, 0.6951, 0.4246, -0.5876, 0.5605, 0.5836, -0.431, 0.6667, 0.6081, -0.4269, 0.6563, 0.6222, -0.3875, 0.7502, 0.5358, -0.6853, 0.5747, 0.4473, 0.2288, 0.7344, 0.6391, 0.3212, 0.6136, 0.7213, 0.3881, 0.5364, 0.7494, 0.5348, 0.5504, 0.6412, -0.8083, 0.4486, -0.3813, -0.8142, -0.04512, -0.5789, -0.9147, -0.2203, -0.3387, 0.3423, 0.327, -0.8808, 0.5822, -0.4719, -0.6621, 0.181, 0.2293, -0.9564, 0.4402, -0.6547, 0.6144, 0.3525, 0.446, 0.8227, 0.4153, 0.3295, 0.8479, 0.6489, -0.3911, -0.6526, 0.6272, -0.2938, -0.7213, 0.6416, -0.2572, -0.7226, 0.7073, -0.06915, -0.7035, -0.685, 0.7254, -0.06735, -0.8882, 0.3365, -0.3128, -0.6686, 0.7248, -0.1663, 0.5685, -0.07946, -0.8189, 0.4467, 0.4007, -0.7999, 0.568, 0.2329, -0.7894, 0.7572, 0.3298, 0.5638, 0.7698, 0.1191, 0.6271, 0.882, 0.07879, 0.4646, -0.9878, 0.05558, 0.1455, -0.9617, 0.2548, 0.1006, -0.8841, 0.4225, 0.1996, 0.8327, -0.1171, 0.5412, 0.7528, -0.2235, 0.6192, 0.8983, -0.2223, 0.3789, 0.2404, 0.3719, 0.8966, 0.3256, 0.4099, 0.8521, 0.3258, 0.3672, 0.8712, 0.3255, 0.4135, 0.8503, 0.4893, 0.1875, 0.8517, 0.5093, 0.1201, 0.8522, 0.4367, 0.1364, 0.8892, 0.9065, 0.3909, 0.1592, 0.9001, 0.4088, 0.1507, 0.7864, 0.4641, 0.4076, 0.8969, 0.4131, 0.1577, 0.7799, 0.3522, 0.5174, 0.9286, 0.0341, 0.3695, 0.8581, 0.1665, 0.4856, 0.9527, 0.1895, -0.2377, 0.8761, 0.3475, -0.3342, 0.8635, 0.2006, -0.4627, 0.9148, 0.3831, -0.128, 0.912, 0.4101, -0.0109, 0.9607, 0.1496, 0.234, 0.9799, 0.1878, -0.06798, 0.4304, 0.4401, -0.7881, 0.2614, 0.4343, -0.862, 0.1558, 0.64, -0.7524, 0.3817, 0.4663, -0.798, -0.212, 0.2803, -0.9362, -0.2484, 0.3818, -0.8902, -0.2286, 0.3819, -0.8955, -0.1908, 0.2444, -0.9507, -0.4467, 0.2164, -0.8681, -0.5184, 0.07777, -0.8516, -0.4995, 0.1629, -0.8508, -0.8311, 0.3507, -0.4315, -0.8771, 0.3657, -0.3115, -0.8222, 0.3885, -0.416, -0.8316, 0.3536, -0.4283, -0.8286, 0.4936, 0.2641, -0.7936, 0.4936, 0.3559, -0.7867, 0.504, 0.3564, -0.7598, 0.567, 0.3183, -0.4022, 0.4098, 0.8187, -0.559, 0.4583, 0.691, -0.5065, 0.418, 0.7541, -0.5243, 0.3119, 0.7924, -0.3682, 0.5051, 0.7806, -0.3976, 0.4713, 0.7873, -0.3308, 0.3862, 0.861, 0.9959, -0.0666, -0.06196, 0.939, 0.3114, -0.146, 0.876, 0.4554, -0.1589, 0.9239, 0.381, -0.03363, 0.6509, 0.1315, 0.7477, 0.65, 0.1844, 0.7372, 0.6414, 0.1962, 0.7417, -0.9415, 0.295, 0.163, -0.9196, 0.3142, 0.2358, -0.9154, 0.3164, 0.2488, -0.9403, 0.3101, 0.1401, -0.8356, 0.2772, -0.4743, -0.8415, 0.2563, -0.4756, -0.8584, 0.2681, -0.4373, -0.8371, 0.3079, -0.4523, -0.2192, 0.2301, -0.9482, -0.2397, 0.1721, -0.9555, -0.2528, 0.3501, -0.9019, 0.2615, 0.2737, -0.9256, 0.5391, 0.2977, -0.7879, 0.4469, 0.2705, -0.8527, 0.2235, 0.1004, -0.9695, -0.4376, 0.1497, 0.8866, -0.4319, 0.313, 0.8459, -0.4563, 0.6848, 0.5681, -0.4721, 0.07372, 0.8785, 0.9584, 0.1766, 0.2242, 0.8959, 0.3075, 0.3206, 0.9295, 0.2061, 0.3059, 0.9607, 0.1419, 0.2384, 0.2995, 0.2585, 0.9184, 0.3018, 0.2114, 0.9297, 0.2835, 0.1879, 0.9404, 0.3942, 0.2099, 0.8947, 0.2336, 0.1211, 0.9648, 0.2887, 0.1619, 0.9436, 0.2458, 0.2103, 0.9462, 0.1094, 0.9938, -0.02142, 0.1185, 0.9928, -0.01872, 0.1119, 0.9932, -0.03169, 0.1102, 0.9937, -0.02022, -0.0705, 0.99, 0.1223, -0.06592, 0.9896, 0.1278, -0.07901, 0.9899, 0.1173, -0.07344, 0.9899, 0.1215, -0.05229, 0.9706, -0.2348, -0.05649, 0.9681, -0.2442, -0.05618, 0.9681, -0.2442, -0.04939, 0.9702, -0.2371, 0.1041, 0.9924, -0.06507, 0.1092, 0.9914, -0.07185, 0.1021, 0.9932, -0.05549, 0.1036, 0.9926, -0.06397, -0.002815, 0.9963, -0.08542, -0.003485, 0.9963, -0.08539, -0.003359, 0.9963, -0.0856, -0.002815, 0.9963, -0.08542, -0.05823, 0.998, -0.02335, -0.05823, 0.998, -0.02335, -0.05823, 0.998, -0.02335, -0.05788, 0.9981, -0.02302, -0.06504, 0.9969, 0.04369, -0.06225, 0.9972, 0.04112, -0.06237, 0.9972, 0.04159, -0.05895, 0.9975, 0.03913, -0.1269, 0.9919, -0.001079, -0.1163, 0.9932, 0.001708, -0.1167, 0.9932, 0.002394, -0.1268, 0.9919, 0.001756, -0.3777, 0.4798, -0.7919, -0.3201, 0.4754, -0.8195, -0.3199, 0.4809, -0.8163, -0.378, 0.4797, -0.7919, -0.826, 0.4481, -0.342, -0.8144, 0.4794, -0.3271, -0.8407, 0.4062, -0.3582, -0.8298, 0.4385, -0.3453, -0.8771, 0.4727, 0.0857, -0.8848, 0.4634, 0.04902, -0.8841, 0.4648, 0.04901, -0.8764, 0.4739, 0.08525, -0.3209, 0.4972, 0.8061, -0.3102, 0.5247, 0.7927, -0.3355, 0.4684, 0.8173, -0.3209, 0.4978, 0.8057, 0.2273, 0.5075, 0.8311, 0.2285, 0.5051, 0.8322, 0.2298, 0.5001, 0.8349, 0.2293, 0.4977, 0.8365, 0.7948, 0.5216, 0.3102, 0.7853, 0.5205, 0.3352, 0.7849, 0.5214, 0.3347, 0.7928, 0.5247, 0.31, 0.7485, 0.5179, -0.4142, 0.7523, 0.5014, -0.4274, 0.7721, 0.4646, -0.4336, 0.7781, 0.4474, -0.441, 0.2706, 0.4985, -0.8236, 0.3105, 0.4841, -0.8181, 0.3099, 0.4864, -0.8169, 0.2826, 0.4597, -0.8419])] * 3)])

# ---- objects
ob_tree_cut_01_green = bpy.data.objects.new('Tree_cut_01_green', me_untitled_027)

# ---- transforms, parenting, visibility, modifiers, constraints
ob_tree_cut_01_green.location = (0.003523, 0.0, 0.0)
ob_tree_cut_01_green.rotation_euler = (1.571, -0.0, 0.0)
ob_tree_cut_01_green.scale = (1.833, 1.833, 1.833)
ob_tree_cut_01_green.color = (0.8, 0.8, 0.8, 1.0)
ob_tree_cut_01_green.lineart.crease_threshold = 0.0

# ---- collection membership
col_collection_1.objects.link(ob_tree_cut_01_green)

# ---- scene / render settings (as saved in the file)
scene.frame_start = 1; scene.frame_end = 250; scene.frame_set(1)
scene.render.engine = 'BLENDER_EEVEE_NEXT'
scene.render.resolution_percentage = 50
scene.render.dither_intensity = 0.0
scene.cycles.use_denoising = False
scene.cycles.samples = 128
scene.cycles.sampling_pattern = 'TABULATED_SOBOL'
scene.cycles.light_sampling_threshold = 0.0
scene.cycles.use_adaptive_sampling = False
scene.cycles.use_light_tree = False
scene.cycles.blur_glossy = 0.0
scene.cycles.sample_clamp_indirect = 0.0
scene.view_settings.view_transform = 'Standard'
bpy.context.view_layer.update()

# ---- added for rendering (the .blend has no active camera and no usable light): camera, sun
cam_auto = bpy.data.cameras.new('AutoCamera')
cam_auto.lens = 50.0
cam_auto.sensor_width = 36.0
cam_auto.clip_end = 1000.0
ob_auto_camera = bpy.data.objects.new('AutoCamera', cam_auto)
scene.collection.objects.link(ob_auto_camera)
ob_auto_camera.location = (2.62216, -3.14237, 2.40227)
ob_auto_camera.rotation_euler = (1.09748, -7.21219e-08, 0.694738)
scene.camera = ob_auto_camera
light_auto_sun = bpy.data.lights.new('AutoSun', 'SUN')
light_auto_sun.energy = 3.0
light_auto_sun.angle = 0.0523599
ob_auto_sun = bpy.data.objects.new('AutoSun', light_auto_sun)
scene.collection.objects.link(ob_auto_sun)
ob_auto_sun.rotation_euler = (0.872665, 0.174533, 0.523599)
bpy.context.view_layer.update()
